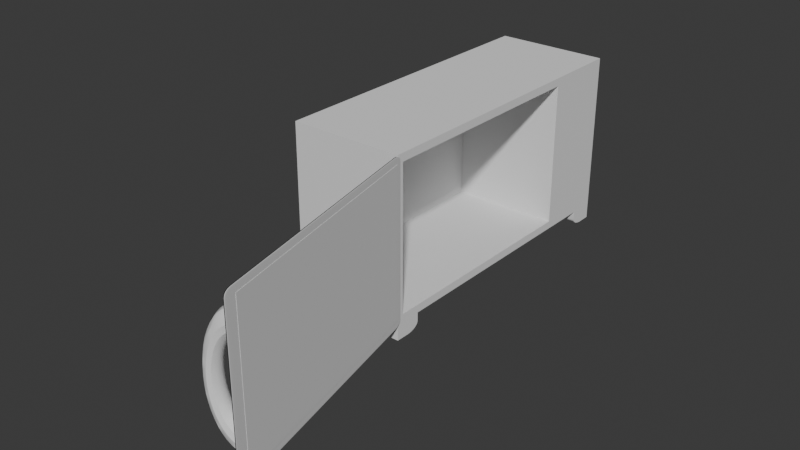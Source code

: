 # Source: MacroWave.blend  (saved by Blender 4.3.32; exported with 4.5.12 LTS)
import bpy
from mathutils import Matrix  # noqa: F401  (used for matrix-valued properties, if any)

bpy.ops.wm.read_factory_settings(use_empty=True)
scene = bpy.context.scene
scene.name = 'Scene'

# ---- collections
col_collection = bpy.data.collections.new('Collection'); scene.collection.children.link(col_collection)

# ---- node groups
ng_smooth_by_angle = bpy.data.node_groups.new('Smooth by Angle', 'GeometryNodeTree')
_s = ng_smooth_by_angle.interface.new_socket(name='Mesh', in_out='OUTPUT', socket_type='NodeSocketGeometry')
_s = ng_smooth_by_angle.interface.new_socket(name='Mesh', in_out='INPUT', socket_type='NodeSocketGeometry')
_s = ng_smooth_by_angle.interface.new_socket(name='Angle', in_out='INPUT', socket_type='NodeSocketFloat')
_s.subtype = 'ANGLE'
_s.default_value = 0.5236
_s.min_value = 0.0
_s.max_value = 3.142
_s.description = 'Maximum face angle for smooth edges'
_s = ng_smooth_by_angle.interface.new_socket(name='Ignore Sharpness', in_out='INPUT', socket_type='NodeSocketBool')
_s.force_non_field = True
ng_smooth_by_angle.description = 'Set the sharpness of mesh edges based on the angle between the neighboring faces'
ng_smooth_by_angle.is_modifier = True
_N = ng_smooth_by_angle.nodes; _L = ng_smooth_by_angle.links
n0 = _N.new('GeometryNodeSetShadeSmooth'); n0.name = 'Set Shade Smooth'; n0.location = (120, -80)
n0.domain = 'EDGE'
n1 = _N.new('GeometryNodeSetShadeSmooth'); n1.name = 'Set Shade Smooth.001'; n1.location = (300, -80)
n2 = _N.new('NodeGroupOutput'); n2.name = 'Group Output'; n2.location = (480, -80)
n3 = _N.new('GeometryNodeInputMeshEdgeAngle'); n3.name = 'Edge Angle'; n3.location = (-440, -240)
n4 = _N.new('NodeGroupInput'); n4.name = 'Group Input'; n4.location = (-80, -80)
n5 = _N.new('GeometryNodeInputEdgeSmooth'); n5.name = 'Is Edge Smooth'; n5.location = (-260, -120)
n6 = _N.new('GeometryNodeInputShadeSmooth'); n6.name = 'Is Shade Smooth'; n6.location = (-440, -397)
n7 = _N.new('FunctionNodeCompare'); n7.name = 'Compare'; n7.location = (-260, -260)
n7.operation = 'LESS_EQUAL'
n7.inputs[6].default_value = (0.0, 0.0, 0.0, 0.0)
n7.inputs[7].default_value = (0.0, 0.0, 0.0, 0.0)
n8 = _N.new('FunctionNodeBooleanMath'); n8.name = 'Boolean Math.001'; n8.location = (-80, -260)
n9 = _N.new('NodeGroupInput'); n9.name = 'Group Input.001'; n9.location = (-440, -329)
n10 = _N.new('NodeGroupInput'); n10.name = 'Group Input.002'; n10.location = (-259, -189)
n11 = _N.new('FunctionNodeBooleanMath'); n11.name = 'Boolean Math'; n11.location = (-80, -149)
n11.operation = 'OR'
n12 = _N.new('FunctionNodeBooleanMath'); n12.name = 'Boolean Math.002'; n12.location = (-260, -380)
n12.operation = 'OR'
n13 = _N.new('NodeGroupInput'); n13.name = 'Group Input.003'; n13.location = (-440, -460)
_L.new(n3.outputs[0], n7.inputs[0])
_L.new(n1.outputs[0], n2.inputs[0])
_L.new(n9.outputs[1], n7.inputs[1])
_L.new(n7.outputs[0], n8.inputs[0])
_L.new(n4.outputs[0], n0.inputs[0])
_L.new(n0.outputs[0], n1.inputs[0])
_L.new(n8.outputs[0], n0.inputs[2])
_L.new(n10.outputs[2], n11.inputs[1])
_L.new(n5.outputs[0], n11.inputs[0])
_L.new(n11.outputs[0], n0.inputs[1])
_L.new(n13.outputs[2], n12.inputs[1])
_L.new(n6.outputs[0], n12.inputs[0])
_L.new(n12.outputs[0], n8.inputs[1])
n2.is_active_output = True

# ---- world
world_world = bpy.data.worlds.new('World'); scene.world = world_world
world_world.use_nodes = True; world_world.node_tree.nodes.clear()
_N = world_world.node_tree.nodes; _L = world_world.node_tree.links
n0 = _N.new('ShaderNodeOutputWorld'); n0.name = 'World Output'; n0.location = (300, 300)
n1 = _N.new('ShaderNodeBackground'); n1.name = 'Background'; n1.location = (10, 300)
n1.inputs[0].default_value = (0.05088, 0.05088, 0.05088, 1.0)
_L.new(n1.outputs[0], n0.inputs[0])
n0.is_active_output = True
world_world.color = (0.05088, 0.05088, 0.05088)
world_world.sun_shadow_jitter_overblur = 0.0

# ---- meshes
me_cube_001 = bpy.data.meshes.new('Cube.001')
me_cube_001.from_pydata([(-1.0, -1.0, -1.0), (-0.9237, -0.9577, -0.8998), (-1.0, -1.0, 1.0), (-0.9237, -0.9577, 0.8998), (-1.0, 1.0, -1.0), (-0.9237, 0.5176, -0.8998), (-1.0, 1.0, 1.0), (-0.9237, 0.5176, 0.8998), (1.0, -1.0, -1.0), (1.0, -1.0, 1.0), (1.0, 1.0, -1.0), (1.0, 1.0, 1.0), (-0.3333, 0.8276, -1.0), (1.0, -0.8262, -1.0), (-1.0, -0.8262, -1.0), (-1.0, 0.8276, -1.0), (1.0, 0.8276, -1.0), (0.3333, 0.8276, -1.0), (-0.3333, 1.0, -1.0), (0.3333, 1.0, -1.0), (0.3333, -0.8262, -1.0), (-0.3333, -0.8262, -1.0), (-0.3333, -1.0, -1.0), (0.3333, -1.0, -1.0), (1.0, -1.0, -1.199), (1.0, 1.0, -1.199), (0.3333, 1.0, -1.199), (-1.0, -1.0, -1.199), (0.3333, -1.0, -1.199), (-0.3333, -1.0, -1.199), (-0.3333, 1.0, -1.199), (-1.0, 1.0, -1.199), (1.0, 0.8276, -1.108), (1.0, 0.9052, -1.2), (1.0, 0.8303, -1.129), (1.0, 0.838, -1.149), (1.0, 0.8503, -1.168), (1.0, 0.8664, -1.183), (1.0, 0.8851, -1.194), (0.3333, 0.9052, -1.2), (0.3333, 0.8276, -1.108), (0.3333, 0.8851, -1.194), (0.3333, 0.8664, -1.183), (0.3333, 0.8503, -1.168), (0.3333, 0.838, -1.149), (0.3333, 0.8303, -1.129), (-0.3333, -0.9038, -1.2), (-0.3333, -0.8262, -1.108), (-0.3333, -0.8837, -1.194), (-0.3333, -0.865, -1.183), (-0.3333, -0.8489, -1.168), (-0.3333, -0.8366, -1.149), (-0.3333, -0.8288, -1.129), (-1.0, -0.8262, -1.108), (-1.0, -0.9038, -1.2), (-1.0, -0.8288, -1.129), (-1.0, -0.8366, -1.149), (-1.0, -0.8489, -1.168), (-1.0, -0.865, -1.183), (-1.0, -0.8837, -1.194), (1.0, -0.9038, -1.2), (1.0, -0.8262, -1.108), (1.0, -0.8837, -1.194), (1.0, -0.865, -1.183), (1.0, -0.8489, -1.168), (1.0, -0.8366, -1.149), (1.0, -0.8288, -1.129), (0.3333, -0.8262, -1.108), (0.3333, -0.9038, -1.2), (0.3333, -0.8288, -1.129), (0.3333, -0.8366, -1.149), (0.3333, -0.8489, -1.168), (0.3333, -0.865, -1.183), (0.3333, -0.8837, -1.194), (-1.0, 0.9052, -1.2), (-1.0, 0.8276, -1.108), (-1.0, 0.8851, -1.194), (-1.0, 0.8664, -1.183), (-1.0, 0.8503, -1.168), (-1.0, 0.838, -1.149), (-1.0, 0.8303, -1.129), (-0.3333, 0.8276, -1.108), (-0.3333, 0.9052, -1.2), (-0.3333, 0.8303, -1.129), (-0.3333, 0.838, -1.149), (-0.3333, 0.8503, -1.168), (-0.3333, 0.8664, -1.183), (-0.3333, 0.8851, -1.194), (1.0, 0.5176, 0.8998), (1.0, -0.9577, -0.8998), (1.0, -0.9577, 0.8998), (1.0, 0.5176, -0.8998)], [], [(0, 2, 6, 4), (4, 6, 11, 10), (89, 8, 10, 11, 9, 90, 88, 91), (90, 9, 8, 89), (8, 9, 2, 0), (11, 6, 2, 9), (15, 16, 13, 14), (73, 68, 28, 23, 20, 67, 69, 70, 71, 72), (22, 0, 27, 29), (21, 20, 23, 22), (87, 82, 30, 18, 12, 81, 83, 84, 85, 86), (18, 19, 17, 12), (12, 15, 75, 81), (20, 13, 61, 67), (51, 52, 47, 21, 22, 29, 46, 48, 49, 50), (38, 33, 25, 10, 16, 32, 34, 35, 36, 37), (26, 25, 33, 39), (14, 21, 47, 53), (54, 46, 29, 27), (59, 54, 27, 0, 14, 53, 55, 56, 57, 58), (19, 10, 25, 26), (79, 80, 75, 15, 4, 31, 74, 76, 77, 78), (68, 60, 24, 28), (44, 45, 40, 17, 19, 26, 39, 41, 42, 43), (8, 23, 28, 24), (4, 18, 30, 31), (65, 66, 61, 13, 8, 24, 60, 62, 63, 64), (31, 30, 82, 74), (32, 40, 45, 34), (34, 45, 44, 35), (35, 44, 43, 36), (36, 43, 42, 37), (37, 42, 41, 38), (38, 41, 39, 33), (46, 54, 59, 48), (48, 59, 58, 49), (49, 58, 57, 50), (50, 57, 56, 51), (51, 56, 55, 52), (52, 55, 53, 47), (60, 68, 73, 62), (62, 73, 72, 63), (63, 72, 71, 64), (64, 71, 70, 65), (65, 70, 69, 66), (66, 69, 67, 61), (81, 75, 80, 83), (83, 80, 79, 84), (84, 79, 78, 85), (85, 78, 77, 86), (86, 77, 76, 87), (87, 76, 74, 82), (16, 17, 40, 32), (1, 5, 7, 3), (88, 7, 5, 91), (89, 1, 3, 90), (5, 1, 89, 91), (3, 7, 88, 90)])
me_cube_001.polygons.foreach_set('use_smooth', [True] * 58)
_uv = me_cube_001.uv_layers.new(name='UVMap')
_uv.uv.foreach_set('vector', [0.2709, 0.2709, 0.003576, 0.2709, 0.003576, 0.003576, 0.2709, 0.003576, 0.8174, 0.5455, 0.5513, 0.5455, 0.5513, 0.2781, 0.8174, 0.2781, 0.2575, 0.2837, 0.2709, 0.2781, 0.2709, 0.5455, 0.003576, 0.5455, 0.003576, 0.2781, 0.01697, 0.2837, 0.01697, 0.481, 0.2575, 0.481, 0.01697, 0.2837, 0.003576, 0.2781, 0.2709, 0.2781, 0.2575, 0.2837, 0.5442, 0.5455, 0.2781, 0.5455, 0.2781, 0.2781, 0.5442, 0.2781, 0.5455, 0.003576, 0.5455, 0.2709, 0.2781, 0.2709, 0.2781, 0.003576, 0.4712, 0.5526, 0.4712, 0.82, 0.2502, 0.82, 0.2502, 0.5526, 0.2327, 0.8429, 0.23, 0.8437, 0.2172, 0.8435, 0.2172, 0.8169, 0.2404, 0.8169, 0.2404, 0.8314, 0.24, 0.8341, 0.239, 0.8369, 0.2374, 0.8393, 0.2352, 0.8414, 0.8246, 0.3672, 0.8246, 0.2781, 0.8511, 0.2781, 0.8511, 0.3672, 0.1548, 0.8169, 0.1548, 0.906, 0.1316, 0.906, 0.1316, 0.8169, 0.5849, 0.8429, 0.5822, 0.8437, 0.5696, 0.8435, 0.5696, 0.8169, 0.5926, 0.8169, 0.5926, 0.8314, 0.5923, 0.8341, 0.5912, 0.8369, 0.5896, 0.8393, 0.5874, 0.8414, 0.185, 0.8169, 0.185, 0.906, 0.1619, 0.906, 0.1619, 0.8169, 0.003576, 0.906, 0.003576, 0.8169, 0.01795, 0.8169, 0.01795, 0.906, 0.06757, 0.906, 0.06757, 0.8169, 0.08195, 0.8169, 0.08195, 0.906, 0.4798, 0.8369, 0.4787, 0.8341, 0.4784, 0.8314, 0.4784, 0.8169, 0.5016, 0.8169, 0.5016, 0.8435, 0.4888, 0.8437, 0.4861, 0.8429, 0.4836, 0.8414, 0.4814, 0.8393, 0.6151, 0.8429, 0.6124, 0.8437, 0.5998, 0.8435, 0.5998, 0.8169, 0.6228, 0.8169, 0.6228, 0.8314, 0.6224, 0.8341, 0.6214, 0.8369, 0.6198, 0.8393, 0.6176, 0.8414, 0.21, 0.8169, 0.21, 0.906, 0.1973, 0.906, 0.1973, 0.8169, 0.09957, 0.906, 0.09957, 0.8169, 0.1139, 0.8169, 0.1139, 0.906, 0.9, 0.6489, 0.9, 0.738, 0.8872, 0.738, 0.8872, 0.6489, 0.5243, 0.8429, 0.5216, 0.8437, 0.5088, 0.8435, 0.5088, 0.8169, 0.532, 0.8169, 0.532, 0.8314, 0.5317, 0.8341, 0.5306, 0.8369, 0.529, 0.8393, 0.5268, 0.8414, 0.8582, 0.3672, 0.8582, 0.2781, 0.8847, 0.2781, 0.8847, 0.3672, 0.6313, 0.8369, 0.6303, 0.8341, 0.63, 0.8314, 0.63, 0.8169, 0.653, 0.8169, 0.653, 0.8435, 0.6403, 0.8437, 0.6376, 0.8429, 0.6351, 0.8414, 0.633, 0.8393, 0.9, 0.5526, 0.9, 0.6417, 0.8872, 0.6417, 0.8872, 0.5526, 0.6615, 0.8369, 0.6605, 0.8341, 0.6601, 0.8314, 0.6601, 0.8169, 0.6832, 0.8169, 0.6832, 0.8435, 0.6705, 0.8437, 0.6678, 0.8429, 0.6653, 0.8414, 0.6632, 0.8393, 0.8246, 0.4635, 0.8246, 0.3744, 0.8511, 0.3744, 0.8511, 0.4635, 0.8582, 0.4635, 0.8582, 0.3744, 0.8847, 0.3744, 0.8847, 0.4635, 0.5406, 0.8369, 0.5395, 0.8341, 0.5392, 0.8314, 0.5392, 0.8169, 0.5624, 0.8169, 0.5624, 0.8435, 0.5495, 0.8437, 0.5469, 0.8429, 0.5444, 0.8414, 0.5422, 0.8393, 0.905, 0.7452, 0.905, 0.8343, 0.8923, 0.8343, 0.8923, 0.7452, 0.04995, 0.906, 0.04995, 0.8169, 0.05275, 0.8169, 0.05275, 0.906, 0.05275, 0.906, 0.05275, 0.8169, 0.05556, 0.8169, 0.05556, 0.906, 0.05556, 0.906, 0.05556, 0.8169, 0.05818, 0.8169, 0.05818, 0.906, 0.05818, 0.906, 0.05818, 0.8169, 0.06042, 0.8169, 0.06042, 0.906, 0.1921, 0.906, 0.1921, 0.8169, 0.1946, 0.8169, 0.1946, 0.906, 0.1946, 0.906, 0.1946, 0.8169, 0.1973, 0.8169, 0.1973, 0.906, 0.9, 0.738, 0.9, 0.6489, 0.9027, 0.6489, 0.9027, 0.738, 0.9027, 0.738, 0.9027, 0.6489, 0.9052, 0.6489, 0.9052, 0.738, 0.1244, 0.8169, 0.1244, 0.906, 0.1222, 0.906, 0.1222, 0.8169, 0.1222, 0.8169, 0.1222, 0.906, 0.1196, 0.906, 0.1196, 0.8169, 0.1196, 0.8169, 0.1196, 0.906, 0.1167, 0.906, 0.1167, 0.8169, 0.1167, 0.8169, 0.1167, 0.906, 0.1139, 0.906, 0.1139, 0.8169, 0.9, 0.6417, 0.9, 0.5526, 0.9027, 0.5526, 0.9027, 0.6417, 0.9027, 0.6417, 0.9027, 0.5526, 0.9052, 0.5526, 0.9052, 0.6417, 0.09242, 0.8169, 0.09242, 0.906, 0.09017, 0.906, 0.09017, 0.8169, 0.09017, 0.8169, 0.09017, 0.906, 0.08756, 0.906, 0.08756, 0.8169, 0.08756, 0.8169, 0.08756, 0.906, 0.08475, 0.906, 0.08475, 0.8169, 0.08475, 0.8169, 0.08475, 0.906, 0.08195, 0.906, 0.08195, 0.8169, 0.01795, 0.906, 0.01795, 0.8169, 0.02075, 0.8169, 0.02075, 0.906, 0.02075, 0.906, 0.02075, 0.8169, 0.02356, 0.8169, 0.02356, 0.906, 0.02356, 0.906, 0.02356, 0.8169, 0.02618, 0.8169, 0.02618, 0.906, 0.02618, 0.906, 0.02618, 0.8169, 0.02842, 0.8169, 0.02842, 0.906, 0.8872, 0.8343, 0.8872, 0.7452, 0.8897, 0.7452, 0.8897, 0.8343, 0.8897, 0.8343, 0.8897, 0.7452, 0.8923, 0.7452, 0.8923, 0.8343, 0.03557, 0.906, 0.03557, 0.8169, 0.04995, 0.8169, 0.04995, 0.906, 0.9964, 0.2442, 0.7992, 0.2442, 0.7992, 0.003576, 0.9964, 0.003576, 0.5526, 0.2607, 0.5526, 0.003576, 0.792, 0.003576, 0.792, 0.2607, 0.243, 0.5526, 0.243, 0.8098, 0.003576, 0.8098, 0.003576, 0.5526, 0.6756, 0.8098, 0.4784, 0.8098, 0.4784, 0.5526, 0.6756, 0.5526, 0.6828, 0.5526, 0.88, 0.5526, 0.88, 0.8098, 0.6828, 0.8098])
me_cube_001.update()
me_cube_003 = bpy.data.meshes.new('Cube.003')
me_cube_003.from_pydata([(3.636e-06, 0.06306, -1.0), (3.636e-06, 0.0, -0.9369), (-0.06306, 0.06306, -0.9369), (3.576e-06, 0.03893, -0.9952), (3.576e-06, 0.01847, -0.9815), (-0.02413, 0.06306, -0.9952), (-0.02473, 0.03832, -0.9894), (-0.02348, 0.02168, -0.9783), (-0.0364, 0.02665, -0.9733), (-0.02413, 0.0048, -0.9369), (-0.04459, 0.01847, -0.9369), (3.576e-06, 0.0048, -0.9611), (-0.02473, 0.01059, -0.9617), (-0.04138, 0.02168, -0.9604), (-0.05826, 0.06306, -0.9611), (-0.04459, 0.06306, -0.9815), (-0.05826, 0.03893, -0.9369), (-0.05246, 0.03832, -0.9617), (-0.04138, 0.03958, -0.9783), (3.636e-06, 0.0, 0.9369), (3.636e-06, 0.06306, 1.0), (-0.06306, 0.06306, 0.9369), (3.576e-06, 0.0048, 0.9611), (3.576e-06, 0.01847, 0.9815), (-0.02413, 0.0048, 0.9369), (-0.02473, 0.01059, 0.9617), (-0.02348, 0.02168, 0.9783), (-0.0364, 0.02665, 0.9733), (-0.02413, 0.06306, 0.9952), (-0.04459, 0.06306, 0.9815), (3.576e-06, 0.03893, 0.9952), (-0.02473, 0.03832, 0.9894), (-0.04138, 0.03958, 0.9783), (-0.05826, 0.03893, 0.9369), (-0.04459, 0.01847, 0.9369), (-0.05826, 0.06306, 0.9611), (-0.05246, 0.03832, 0.9617), (-0.04138, 0.02168, 0.9604), (3.636e-06, 1.937, -1.0), (-0.06306, 1.937, -0.9369), (3.636e-06, 2.0, -0.9369), (-0.02413, 1.937, -0.9952), (-0.04459, 1.937, -0.9815), (3.576e-06, 1.961, -0.9952), (-0.02473, 1.962, -0.9894), (-0.04138, 1.96, -0.9783), (-0.0364, 1.973, -0.9733), (-0.05826, 1.961, -0.9369), (-0.04459, 1.982, -0.9369), (-0.05826, 1.937, -0.9611), (-0.05246, 1.962, -0.9617), (-0.04138, 1.978, -0.9604), (3.576e-06, 1.995, -0.9611), (3.576e-06, 1.982, -0.9815), (-0.02413, 1.995, -0.9369), (-0.02473, 1.989, -0.9617), (-0.02348, 1.978, -0.9783), (3.636e-06, 1.937, 1.0), (3.636e-06, 2.0, 0.9369), (-0.06306, 1.937, 0.9369), (3.576e-06, 1.961, 0.9952), (3.576e-06, 1.982, 0.9815), (-0.02413, 1.937, 0.9952), (-0.02473, 1.962, 0.9894), (-0.02348, 1.978, 0.9783), (-0.0364, 1.973, 0.9733), (-0.02413, 1.995, 0.9369), (-0.04459, 1.982, 0.9369), (3.576e-06, 1.995, 0.9611), (-0.02473, 1.989, 0.9617), (-0.04138, 1.978, 0.9604), (-0.05826, 1.937, 0.9611), (-0.04459, 1.937, 0.9815), (-0.05826, 1.961, 0.9369), (-0.05246, 1.962, 0.9617), (-0.04138, 1.96, 0.9783), (1.874, 0.06306, -1.0), (1.937, 0.06306, -0.9369), (1.874, 0.0, -0.9369), (1.898, 0.06306, -0.9952), (1.918, 0.06306, -0.9815), (1.874, 0.03893, -0.9952), (1.899, 0.03832, -0.9894), (1.915, 0.03958, -0.9783), (1.91, 0.02665, -0.9733), (1.932, 0.03893, -0.9369), (1.918, 0.01847, -0.9369), (1.932, 0.06306, -0.9611), (1.926, 0.03832, -0.9617), (1.915, 0.02168, -0.9604), (1.874, 0.0048, -0.9611), (1.874, 0.01847, -0.9815), (1.898, 0.0048, -0.9369), (1.899, 0.01059, -0.9617), (1.897, 0.02168, -0.9783), (1.874, 0.06306, 1.0), (1.874, 0.0, 0.9369), (1.937, 0.06306, 0.9369), (1.874, 0.03893, 0.9952), (1.874, 0.01847, 0.9815), (1.898, 0.06306, 0.9952), (1.899, 0.03832, 0.9894), (1.897, 0.02168, 0.9783), (1.91, 0.02665, 0.9733), (1.898, 0.0048, 0.9369), (1.918, 0.01847, 0.9369), (1.874, 0.0048, 0.9611), (1.899, 0.01059, 0.9617), (1.915, 0.02168, 0.9604), (1.932, 0.06306, 0.9611), (1.918, 0.06306, 0.9815), (1.932, 0.03893, 0.9369), (1.926, 0.03832, 0.9617), (1.915, 0.03958, 0.9783), (1.874, 1.937, -1.0), (1.874, 2.0, -0.9369), (1.937, 1.937, -0.9369), (1.874, 1.961, -0.9952), (1.874, 1.982, -0.9815), (1.898, 1.937, -0.9952), (1.899, 1.962, -0.9894), (1.897, 1.978, -0.9783), (1.91, 1.973, -0.9733), (1.898, 1.995, -0.9369), (1.918, 1.982, -0.9369), (1.874, 1.995, -0.9611), (1.899, 1.989, -0.9617), (1.915, 1.978, -0.9604), (1.932, 1.937, -0.9611), (1.918, 1.937, -0.9815), (1.932, 1.961, -0.9369), (1.926, 1.962, -0.9617), (1.915, 1.96, -0.9783), (1.874, 1.937, 1.0), (1.937, 1.937, 0.9369), (1.874, 2.0, 0.9369), (1.898, 1.937, 0.9952), (1.918, 1.937, 0.9815), (1.874, 1.961, 0.9952), (1.899, 1.962, 0.9894), (1.915, 1.96, 0.9783), (1.91, 1.973, 0.9733), (1.932, 1.961, 0.9369), (1.918, 1.982, 0.9369), (1.932, 1.937, 0.9611), (1.926, 1.962, 0.9617), (1.915, 1.978, 0.9604), (1.874, 1.995, 0.9611), (1.874, 1.982, 0.9815), (1.898, 1.995, 0.9369), (1.899, 1.989, 0.9617), (1.897, 1.978, 0.9783), (1.937, 1.712, 0.8998), (1.937, 1.712, -0.8998), (1.937, 0.06306, -0.8998), (1.937, 0.06306, 0.8998), (-0.06306, 1.712, 0.8998), (-0.06306, 0.06306, -0.8998), (-0.06306, 0.06306, 0.8998), (-0.06306, 1.712, -0.8998), (-0.06302, 0.06286, -0.8998), (-0.06302, 0.06286, 0.8998), (1.937, 0.06286, -0.8998), (1.937, 0.06286, 0.8998)], [], [(78, 96, 19, 1), (154, 77, 116, 134, 97, 155, 152, 153), (133, 57, 20, 95), (21, 59, 39, 2, 157, 159, 156, 158), (40, 58, 135, 115), (0, 3, 6, 5), (3, 4, 7, 6), (5, 6, 18, 15), (6, 7, 8, 18), (1, 9, 12, 11), (9, 10, 13, 12), (11, 12, 7, 4), (12, 13, 8, 7), (2, 14, 17, 16), (14, 15, 18, 17), (16, 17, 13, 10), (17, 18, 8, 13), (19, 22, 25, 24), (22, 23, 26, 25), (24, 25, 37, 34), (25, 26, 27, 37), (20, 28, 31, 30), (28, 29, 32, 31), (30, 31, 26, 23), (31, 32, 27, 26), (21, 33, 36, 35), (33, 34, 37, 36), (35, 36, 32, 29), (36, 37, 27, 32), (38, 41, 44, 43), (41, 42, 45, 44), (43, 44, 56, 53), (44, 45, 46, 56), (39, 47, 50, 49), (47, 48, 51, 50), (49, 50, 45, 42), (50, 51, 46, 45), (40, 52, 55, 54), (52, 53, 56, 55), (54, 55, 51, 48), (55, 56, 46, 51), (57, 60, 63, 62), (60, 61, 64, 63), (62, 63, 75, 72), (63, 64, 65, 75), (58, 66, 69, 68), (66, 67, 70, 69), (68, 69, 64, 61), (69, 70, 65, 64), (59, 71, 74, 73), (71, 72, 75, 74), (73, 74, 70, 67), (74, 75, 65, 70), (76, 79, 82, 81), (79, 80, 83, 82), (81, 82, 94, 91), (82, 83, 84, 94), (77, 85, 88, 87), (85, 86, 89, 88), (87, 88, 83, 80), (88, 89, 84, 83), (78, 90, 93, 92), (90, 91, 94, 93), (92, 93, 89, 86), (93, 94, 84, 89), (95, 98, 101, 100), (98, 99, 102, 101), (100, 101, 113, 110), (101, 102, 103, 113), (96, 104, 107, 106), (104, 105, 108, 107), (106, 107, 102, 99), (107, 108, 103, 102), (97, 109, 112, 111), (109, 110, 113, 112), (111, 112, 108, 105), (112, 113, 103, 108), (114, 117, 120, 119), (117, 118, 121, 120), (119, 120, 132, 129), (120, 121, 122, 132), (115, 123, 126, 125), (123, 124, 127, 126), (125, 126, 121, 118), (126, 127, 122, 121), (116, 128, 131, 130), (128, 129, 132, 131), (130, 131, 127, 124), (131, 132, 122, 127), (133, 136, 139, 138), (136, 137, 140, 139), (138, 139, 151, 148), (139, 140, 141, 151), (134, 142, 145, 144), (142, 143, 146, 145), (144, 145, 140, 137), (145, 146, 141, 140), (135, 147, 150, 149), (147, 148, 151, 150), (149, 150, 146, 143), (150, 151, 141, 146), (38, 0, 5, 41), (41, 5, 15, 42), (42, 15, 14, 49), (49, 14, 2, 39), (1, 19, 24, 9), (9, 24, 34, 10), (10, 34, 33, 16), (2, 16, 33, 21, 158, 161, 160, 157), (20, 57, 62, 28), (28, 62, 72, 29), (29, 72, 71, 35), (35, 71, 59, 21), (58, 40, 54, 66), (66, 54, 48, 67), (67, 48, 47, 73), (73, 47, 39, 59), (114, 38, 43, 117), (117, 43, 53, 118), (118, 53, 52, 125), (125, 52, 40, 115), (57, 133, 138, 60), (60, 138, 148, 61), (61, 148, 147, 68), (68, 147, 135, 58), (134, 116, 130, 142), (142, 130, 124, 143), (143, 124, 123, 149), (149, 123, 115, 135), (76, 114, 119, 79), (79, 119, 129, 80), (80, 129, 128, 87), (87, 128, 116, 77), (133, 95, 100, 136), (136, 100, 110, 137), (137, 110, 109, 144), (144, 109, 97, 134), (96, 78, 92, 104), (104, 92, 86, 105), (105, 86, 85, 111), (155, 97, 111, 85, 77, 154, 162, 163), (0, 76, 81, 3), (3, 81, 91, 4), (4, 91, 90, 11), (11, 90, 78, 1), (95, 20, 30, 98), (98, 30, 23, 99), (99, 23, 22, 106), (106, 22, 19, 96), (38, 114, 76, 0), (159, 153, 152, 156), (162, 160, 161, 163), (154, 153, 159, 157, 160, 162), (156, 152, 155, 163, 161, 158)])
me_cube_003.polygons.foreach_set('use_smooth', [True] * 154)
_uv = me_cube_003.uv_layers.new(name='UVMap')
_uv.uv.foreach_set('vector', [0.3829, 0.7579, 0.6171, 0.7579, 0.6171, 0.9921, 0.3829, 0.9921, 0.3875, 0.7421, 0.3829, 0.7421, 0.3829, 0.5079, 0.6171, 0.5079, 0.6171, 0.7421, 0.6125, 0.7421, 0.6125, 0.536, 0.3875, 0.536, 0.6329, 0.5079, 0.8671, 0.5079, 0.8671, 0.7421, 0.6329, 0.7421, 0.6171, 0.007883, 0.6171, 0.2421, 0.3829, 0.2421, 0.3829, 0.007883, 0.3875, 0.007883, 0.3875, 0.214, 0.6125, 0.214, 0.6125, 0.007883, 0.3829, 0.2579, 0.6171, 0.2579, 0.6171, 0.4921, 0.3829, 0.4921, 0.1329, 0.7421, 0.1329, 0.7451, 0.1298, 0.7452, 0.1299, 0.7421, 0.1329, 0.7451, 0.1329, 0.75, 0.1299, 0.75, 0.1298, 0.7452, 0.1299, 0.7421, 0.1298, 0.7452, 0.125, 0.7451, 0.125, 0.7421, 0.1298, 0.7452, 0.1299, 0.75, 0.1283, 0.75, 0.125, 0.7451, 0.3829, 0.9921, 0.3829, 0.9951, 0.3798, 0.9952, 0.3799, 0.9921, 0.3829, 0.9951, 0.3829, 1.0, 0.3799, 1.0, 0.3798, 0.9952, 0.3799, 0.9921, 0.3798, 0.9952, 0.375, 0.9951, 0.375, 0.9921, 0.3798, 0.9952, 0.3799, 1.0, 0.3783, 1.0, 0.375, 0.9951, 0.3829, 0.007883, 0.3799, 0.007883, 0.3798, 0.00479, 0.3829, 0.004866, 0.3799, 0.007883, 0.375, 0.007883, 0.375, 0.004947, 0.3798, 0.00479, 0.3829, 0.004866, 0.3798, 0.00479, 0.3799, 0.0, 0.3829, 0.0, 0.3798, 0.00479, 0.375, 0.004947, 0.375, 0.003332, 0.3799, 0.0, 0.6171, 0.9921, 0.6201, 0.9921, 0.6202, 0.9952, 0.6171, 0.9951, 0.6201, 0.9921, 0.625, 0.9921, 0.625, 0.9951, 0.6202, 0.9952, 0.6171, 0.9951, 0.6202, 0.9952, 0.6201, 1.0, 0.6171, 1.0, 0.6202, 0.9952, 0.625, 0.9951, 0.625, 0.9967, 0.6201, 1.0, 0.8671, 0.7421, 0.8701, 0.7421, 0.8702, 0.7452, 0.8671, 0.7451, 0.8701, 0.7421, 0.875, 0.7421, 0.875, 0.7451, 0.8702, 0.7452, 0.8671, 0.7451, 0.8702, 0.7452, 0.8701, 0.75, 0.8671, 0.75, 0.8702, 0.7452, 0.875, 0.7451, 0.875, 0.7467, 0.8701, 0.75, 0.6171, 0.007883, 0.6171, 0.004866, 0.6202, 0.00479, 0.6201, 0.007883, 0.6171, 0.004866, 0.6171, 0.0, 0.6201, 0.0, 0.6202, 0.00479, 0.6201, 0.007883, 0.6202, 0.00479, 0.625, 0.004947, 0.625, 0.007883, 0.6202, 0.00479, 0.6201, 0.0, 0.6217, 0.0, 0.625, 0.004947, 0.1329, 0.5079, 0.1299, 0.5079, 0.1298, 0.5048, 0.1329, 0.5049, 0.1299, 0.5079, 0.125, 0.5079, 0.125, 0.5049, 0.1298, 0.5048, 0.1329, 0.5049, 0.1298, 0.5048, 0.1299, 0.5, 0.1329, 0.5, 0.1298, 0.5048, 0.125, 0.5049, 0.125, 0.5033, 0.1299, 0.5, 0.3829, 0.2421, 0.3829, 0.2451, 0.3798, 0.2452, 0.3799, 0.2421, 0.3829, 0.2451, 0.3829, 0.25, 0.3799, 0.25, 0.3798, 0.2452, 0.3799, 0.2421, 0.3798, 0.2452, 0.375, 0.2451, 0.375, 0.2421, 0.3798, 0.2452, 0.3799, 0.25, 0.3783, 0.25, 0.375, 0.2451, 0.3829, 0.2579, 0.3799, 0.2579, 0.3798, 0.2548, 0.3829, 0.2549, 0.3799, 0.2579, 0.375, 0.2579, 0.375, 0.2549, 0.3798, 0.2548, 0.3829, 0.2549, 0.3798, 0.2548, 0.3799, 0.25, 0.3829, 0.25, 0.3798, 0.2548, 0.375, 0.2549, 0.375, 0.2533, 0.3799, 0.25, 0.8671, 0.5079, 0.8671, 0.5049, 0.8702, 0.5048, 0.8701, 0.5079, 0.8671, 0.5049, 0.8671, 0.5, 0.8701, 0.5, 0.8702, 0.5048, 0.8701, 0.5079, 0.8702, 0.5048, 0.875, 0.5049, 0.875, 0.5079, 0.8702, 0.5048, 0.8701, 0.5, 0.8717, 0.5, 0.875, 0.5049, 0.6171, 0.2579, 0.6171, 0.2549, 0.6202, 0.2548, 0.6201, 0.2579, 0.6171, 0.2549, 0.6171, 0.25, 0.6201, 0.25, 0.6202, 0.2548, 0.6201, 0.2579, 0.6202, 0.2548, 0.625, 0.2549, 0.625, 0.2579, 0.6202, 0.2548, 0.6201, 0.25, 0.6217, 0.25, 0.625, 0.2549, 0.6171, 0.2421, 0.6201, 0.2421, 0.6202, 0.2452, 0.6171, 0.2451, 0.6201, 0.2421, 0.625, 0.2421, 0.625, 0.2451, 0.6202, 0.2452, 0.6171, 0.2451, 0.6202, 0.2452, 0.6201, 0.25, 0.6171, 0.25, 0.6202, 0.2452, 0.625, 0.2451, 0.625, 0.2467, 0.6201, 0.25, 0.3671, 0.7421, 0.3701, 0.7421, 0.3702, 0.7452, 0.3671, 0.7451, 0.3701, 0.7421, 0.375, 0.7421, 0.375, 0.7451, 0.3702, 0.7452, 0.3671, 0.7451, 0.3702, 0.7452, 0.3701, 0.75, 0.3671, 0.75, 0.3702, 0.7452, 0.375, 0.7451, 0.3761, 0.75, 0.3701, 0.75, 0.3829, 0.7421, 0.3829, 0.7451, 0.3798, 0.7452, 0.3799, 0.7421, 0.3829, 0.7451, 0.3829, 0.75, 0.3799, 0.75, 0.3798, 0.7452, 0.3799, 0.7421, 0.3798, 0.7452, 0.375, 0.7451, 0.375, 0.7421, 0.3798, 0.7452, 0.3799, 0.75, 0.3761, 0.75, 0.375, 0.7451, 0.3829, 0.7579, 0.3799, 0.7579, 0.3798, 0.7548, 0.3829, 0.7549, 0.3799, 0.7579, 0.375, 0.7579, 0.375, 0.7549, 0.3798, 0.7548, 0.3829, 0.7549, 0.3798, 0.7548, 0.3799, 0.75, 0.3829, 0.75, 0.3798, 0.7548, 0.375, 0.7549, 0.3761, 0.75, 0.3799, 0.75, 0.6329, 0.7421, 0.6329, 0.7451, 0.6298, 0.7452, 0.6299, 0.7421, 0.6329, 0.7451, 0.6329, 0.75, 0.6299, 0.75, 0.6298, 0.7452, 0.6299, 0.7421, 0.6298, 0.7452, 0.625, 0.7451, 0.625, 0.7421, 0.6298, 0.7452, 0.6299, 0.75, 0.625, 0.7489, 0.625, 0.7451, 0.6171, 0.7579, 0.6171, 0.7549, 0.6202, 0.7548, 0.6201, 0.7579, 0.6171, 0.7549, 0.6171, 0.75, 0.6201, 0.75, 0.6202, 0.7548, 0.6201, 0.7579, 0.6202, 0.7548, 0.625, 0.7549, 0.625, 0.7579, 0.6202, 0.7548, 0.6201, 0.75, 0.625, 0.7489, 0.625, 0.7549, 0.6171, 0.7421, 0.6201, 0.7421, 0.6202, 0.7452, 0.6171, 0.7451, 0.6201, 0.7421, 0.625, 0.7421, 0.625, 0.7451, 0.6202, 0.7452, 0.6171, 0.7451, 0.6202, 0.7452, 0.6201, 0.75, 0.6171, 0.75, 0.6202, 0.7452, 0.625, 0.7451, 0.625, 0.7489, 0.6201, 0.75, 0.3671, 0.5079, 0.3671, 0.5049, 0.3702, 0.5048, 0.3701, 0.5079, 0.3671, 0.5049, 0.3671, 0.5, 0.3701, 0.5, 0.3702, 0.5048, 0.3701, 0.5079, 0.3702, 0.5048, 0.375, 0.5049, 0.375, 0.5079, 0.3702, 0.5048, 0.3701, 0.5, 0.375, 0.5011, 0.375, 0.5049, 0.3829, 0.4921, 0.3829, 0.4951, 0.3798, 0.4952, 0.3799, 0.4921, 0.3829, 0.4951, 0.3829, 0.5, 0.3799, 0.5, 0.3798, 0.4952, 0.3799, 0.4921, 0.3798, 0.4952, 0.375, 0.4951, 0.375, 0.4921, 0.3798, 0.4952, 0.3799, 0.5, 0.375, 0.5011, 0.375, 0.4951, 0.3829, 0.5079, 0.3799, 0.5079, 0.3798, 0.5048, 0.3829, 0.5049, 0.3799, 0.5079, 0.375, 0.5079, 0.375, 0.5049, 0.3798, 0.5048, 0.3829, 0.5049, 0.3798, 0.5048, 0.3799, 0.5, 0.3829, 0.5, 0.3798, 0.5048, 0.375, 0.5049, 0.375, 0.5011, 0.3799, 0.5, 0.6329, 0.5079, 0.6299, 0.5079, 0.6298, 0.5048, 0.6329, 0.5049, 0.6299, 0.5079, 0.625, 0.5079, 0.625, 0.5049, 0.6298, 0.5048, 0.6329, 0.5049, 0.6298, 0.5048, 0.6299, 0.5, 0.6329, 0.5, 0.6298, 0.5048, 0.625, 0.5049, 0.6239, 0.5, 0.6299, 0.5, 0.6171, 0.5079, 0.6171, 0.5049, 0.6202, 0.5048, 0.6201, 0.5079, 0.6171, 0.5049, 0.6171, 0.5, 0.6201, 0.5, 0.6202, 0.5048, 0.6201, 0.5079, 0.6202, 0.5048, 0.625, 0.5049, 0.625, 0.5079, 0.6202, 0.5048, 0.6201, 0.5, 0.6239, 0.5, 0.625, 0.5049, 0.6171, 0.4921, 0.6201, 0.4921, 0.6202, 0.4952, 0.6171, 0.4951, 0.6201, 0.4921, 0.625, 0.4921, 0.625, 0.4951, 0.6202, 0.4952, 0.6171, 0.4951, 0.6202, 0.4952, 0.6201, 0.5, 0.6171, 0.5, 0.6202, 0.4952, 0.625, 0.4951, 0.6239, 0.5, 0.6201, 0.5, 0.1329, 0.5079, 0.1329, 0.7421, 0.1299, 0.7421, 0.1299, 0.5079, 0.1299, 0.5079, 0.1299, 0.7421, 0.125, 0.7421, 0.125, 0.5079, 0.375, 0.2421, 0.375, 0.007883, 0.3799, 0.007883, 0.3799, 0.2421, 0.3799, 0.2421, 0.3799, 0.007883, 0.3829, 0.007883, 0.3829, 0.2421, 0.3829, 0.9921, 0.6171, 0.9921, 0.6171, 0.9951, 0.3829, 0.9951, 0.3829, 0.9951, 0.6171, 0.9951, 0.6171, 1.0, 0.3829, 1.0, 0.3829, 0.0, 0.6171, 0.0, 0.6171, 0.004866, 0.3829, 0.004866, 0.3829, 0.007883, 0.3829, 0.004866, 0.6171, 0.004866, 0.6171, 0.007883, 0.6125, 0.007883, 0.6125, 0.007858, 0.3875, 0.007858, 0.3875, 0.007883, 0.8671, 0.7421, 0.8671, 0.5079, 0.8701, 0.5079, 0.8701, 0.7421, 0.8701, 0.7421, 0.8701, 0.5079, 0.875, 0.5079, 0.875, 0.7421, 0.625, 0.007883, 0.625, 0.2421, 0.6201, 0.2421, 0.6201, 0.007883, 0.6201, 0.007883, 0.6201, 0.2421, 0.6171, 0.2421, 0.6171, 0.007883, 0.6171, 0.2579, 0.3829, 0.2579, 0.3829, 0.2549, 0.6171, 0.2549, 0.6171, 0.2549, 0.3829, 0.2549, 0.3829, 0.25, 0.6171, 0.25, 0.6171, 0.25, 0.3829, 0.25, 0.3829, 0.2451, 0.6171, 0.2451, 0.6171, 0.2451, 0.3829, 0.2451, 0.3829, 0.2421, 0.6171, 0.2421, 0.3671, 0.5079, 0.1329, 0.5079, 0.1329, 0.5049, 0.3671, 0.5049, 0.3671, 0.5049, 0.1329, 0.5049, 0.1329, 0.5, 0.3671, 0.5, 0.375, 0.4921, 0.375, 0.2579, 0.3799, 0.2579, 0.3799, 0.4921, 0.3799, 0.4921, 0.3799, 0.2579, 0.3829, 0.2579, 0.3829, 0.4921, 0.8671, 0.5079, 0.6329, 0.5079, 0.6329, 0.5049, 0.8671, 0.5049, 0.8671, 0.5049, 0.6329, 0.5049, 0.6329, 0.5, 0.8671, 0.5, 0.625, 0.2579, 0.625, 0.4921, 0.6201, 0.4921, 0.6201, 0.2579, 0.6201, 0.2579, 0.6201, 0.4921, 0.6171, 0.4921, 0.6171, 0.2579, 0.6171, 0.5079, 0.3829, 0.5079, 0.3829, 0.5049, 0.6171, 0.5049, 0.6171, 0.5049, 0.3829, 0.5049, 0.3829, 0.5, 0.6171, 0.5, 0.6171, 0.5, 0.3829, 0.5, 0.3829, 0.4951, 0.6171, 0.4951, 0.6171, 0.4951, 0.3829, 0.4951, 0.3829, 0.4921, 0.6171, 0.4921, 0.3671, 0.7421, 0.3671, 0.5079, 0.3701, 0.5079, 0.3701, 0.7421, 0.3701, 0.7421, 0.3701, 0.5079, 0.375, 0.5079, 0.375, 0.7421, 0.375, 0.7421, 0.375, 0.5079, 0.3799, 0.5079, 0.3799, 0.7421, 0.3799, 0.7421, 0.3799, 0.5079, 0.3829, 0.5079, 0.3829, 0.7421, 0.6329, 0.5079, 0.6329, 0.7421, 0.6299, 0.7421, 0.6299, 0.5079, 0.6299, 0.5079, 0.6299, 0.7421, 0.625, 0.7421, 0.625, 0.5079, 0.625, 0.5079, 0.625, 0.7421, 0.6201, 0.7421, 0.6201, 0.5079, 0.6201, 0.5079, 0.6201, 0.7421, 0.6171, 0.7421, 0.6171, 0.5079, 0.6171, 0.7579, 0.3829, 0.7579, 0.3829, 0.7549, 0.6171, 0.7549, 0.6171, 0.7549, 0.3829, 0.7549, 0.3829, 0.75, 0.6171, 0.75, 0.6171, 0.75, 0.3829, 0.75, 0.3829, 0.7451, 0.6171, 0.7451, 0.6125, 0.7421, 0.6171, 0.7421, 0.6171, 0.7451, 0.3829, 0.7451, 0.3829, 0.7421, 0.3875, 0.7421, 0.3875, 0.7421, 0.6125, 0.7421, 0.1329, 0.7421, 0.3671, 0.7421, 0.3671, 0.7451, 0.1329, 0.7451, 0.1329, 0.7451, 0.3671, 0.7451, 0.3671, 0.75, 0.1329, 0.75, 0.375, 0.9921, 0.375, 0.7579, 0.3799, 0.7579, 0.3799, 0.9921, 0.3799, 0.9921, 0.3799, 0.7579, 0.3829, 0.7579, 0.3829, 0.9921, 0.6329, 0.7421, 0.8671, 0.7421, 0.8671, 0.7451, 0.6329, 0.7451, 0.6329, 0.7451, 0.8671, 0.7451, 0.8671, 0.75, 0.6329, 0.75, 0.625, 0.7579, 0.625, 0.9921, 0.6201, 0.9921, 0.6201, 0.7579, 0.6201, 0.7579, 0.6201, 0.9921, 0.6171, 0.9921, 0.6171, 0.7579, 0.1329, 0.5079, 0.3671, 0.5079, 0.3671, 0.7421, 0.1329, 0.7421, 0.375, 0.4623, 0.375, 0.4655, 0.625, 0.4655, 0.625, 0.4623, 0.375, 0.7845, 0.375, 0.7877, 0.625, 0.7877, 0.625, 0.7845, 0.3405, 0.75, 0.3405, 0.5, 0.3373, 0.5, 0.3373, 0.75, 0.3373, 0.75, 0.3405, 0.75, 0.6627, 0.5, 0.6595, 0.5, 0.6595, 0.75, 0.6595, 0.75, 0.6627, 0.75, 0.6627, 0.75])
me_cube_003.update()
me_torus = bpy.data.meshes.new('Torus')
me_torus.from_pydata([(9.437e-08, 1.25, 0.0), (9.184e-08, 1.217, 0.125), (8.494e-08, 1.125, 0.2165), (7.55e-08, 1.0, 0.25), (6.606e-08, 0.875, 0.2165), (5.915e-08, 0.7835, 0.125), (5.662e-08, 0.75, 3.062e-17), (5.915e-08, 0.7835, -0.125), (6.606e-08, 0.875, -0.2165), (7.55e-08, 1.0, -0.25), (8.494e-08, 1.125, -0.2165), (9.184e-08, 1.217, -0.125), (-0.1632, 1.239, 0.0), (-0.1588, 1.206, 0.125), (-0.1468, 1.115, 0.2165), (-0.1305, 0.9914, 0.25), (-0.1142, 0.8675, 0.2165), (-0.1023, 0.7768, 0.125), (-0.09789, 0.7436, 3.062e-17), (-0.1023, 0.7768, -0.125), (-0.1142, 0.8675, -0.2165), (-0.1305, 0.9914, -0.25), (-0.1468, 1.115, -0.2165), (-0.1588, 1.206, -0.125), (-0.3235, 1.207, 0.0), (-0.3149, 1.175, 0.125), (-0.2912, 1.087, 0.2165), (-0.2588, 0.9659, 0.25), (-0.2265, 0.8452, 0.2165), (-0.2028, 0.7568, 0.125), (-0.1941, 0.7244, 3.062e-17), (-0.2028, 0.7568, -0.125), (-0.2265, 0.8452, -0.2165), (-0.2588, 0.9659, -0.25), (-0.2912, 1.087, -0.2165), (-0.3149, 1.175, -0.125), (-0.4784, 1.155, 0.0), (-0.4655, 1.124, 0.125), (-0.4305, 1.039, 0.2165), (-0.3827, 0.9239, 0.25), (-0.3348, 0.8084, 0.2165), (-0.2998, 0.7239, 0.125), (-0.287, 0.6929, 3.062e-17), (-0.2998, 0.7239, -0.125), (-0.3348, 0.8084, -0.2165), (-0.3827, 0.9239, -0.25), (-0.4305, 1.039, -0.2165), (-0.4655, 1.124, -0.125), (-0.625, 1.083, 0.0), (-0.6083, 1.054, 0.125), (-0.5625, 0.9743, 0.2165), (-0.5, 0.866, 0.25), (-0.4375, 0.7578, 0.2165), (-0.3917, 0.6785, 0.125), (-0.375, 0.6495, 3.062e-17), (-0.3917, 0.6785, -0.125), (-0.4375, 0.7578, -0.2165), (-0.5, 0.866, -0.25), (-0.5625, 0.9743, -0.2165), (-0.6083, 1.054, -0.125), (-0.761, 0.9917, 0.0), (-0.7406, 0.9651, 0.125), (-0.6849, 0.8925, 0.2165), (-0.6088, 0.7934, 0.25), (-0.5327, 0.6942, 0.2165), (-0.477, 0.6216, 0.125), (-0.4566, 0.595, 3.062e-17), (-0.477, 0.6216, -0.125), (-0.5327, 0.6942, -0.2165), (-0.6088, 0.7934, -0.25), (-0.6849, 0.8925, -0.2165), (-0.7406, 0.9651, -0.125), (-0.8839, 0.8839, 0.0), (-0.8602, 0.8602, 0.125), (-0.7955, 0.7955, 0.2165), (-0.7071, 0.7071, 0.25), (-0.6187, 0.6187, 0.2165), (-0.554, 0.554, 0.125), (-0.5303, 0.5303, 3.062e-17), (-0.554, 0.554, -0.125), (-0.6187, 0.6187, -0.2165), (-0.7071, 0.7071, -0.25), (-0.7955, 0.7955, -0.2165), (-0.8602, 0.8602, -0.125), (-0.9917, 0.761, 0.0), (-0.9651, 0.7406, 0.125), (-0.8925, 0.6849, 0.2165), (-0.7934, 0.6088, 0.25), (-0.6942, 0.5327, 0.2165), (-0.6216, 0.477, 0.125), (-0.595, 0.4566, 3.062e-17), (-0.6216, 0.477, -0.125), (-0.6942, 0.5327, -0.2165), (-0.7934, 0.6088, -0.25), (-0.8925, 0.6849, -0.2165), (-0.9651, 0.7406, -0.125), (-1.083, 0.625, 0.0), (-1.054, 0.6083, 0.125), (-0.9743, 0.5625, 0.2165), (-0.866, 0.5, 0.25), (-0.7578, 0.4375, 0.2165), (-0.6785, 0.3917, 0.125), (-0.6495, 0.375, 3.062e-17), (-0.6785, 0.3917, -0.125), (-0.7578, 0.4375, -0.2165), (-0.866, 0.5, -0.25), (-0.9743, 0.5625, -0.2165), (-1.054, 0.6083, -0.125), (-1.155, 0.4784, 0.0), (-1.124, 0.4655, 0.125), (-1.039, 0.4305, 0.2165), (-0.9239, 0.3827, 0.25), (-0.8084, 0.3348, 0.2165), (-0.7239, 0.2998, 0.125), (-0.6929, 0.287, 3.062e-17), (-0.7239, 0.2998, -0.125), (-0.8084, 0.3348, -0.2165), (-0.9239, 0.3827, -0.25), (-1.039, 0.4305, -0.2165), (-1.124, 0.4655, -0.125), (-1.207, 0.3235, 0.0), (-1.175, 0.3149, 0.125), (-1.087, 0.2912, 0.2165), (-0.9659, 0.2588, 0.25), (-0.8452, 0.2265, 0.2165), (-0.7568, 0.2028, 0.125), (-0.7244, 0.1941, 3.062e-17), (-0.7568, 0.2028, -0.125), (-0.8452, 0.2265, -0.2165), (-0.9659, 0.2588, -0.25), (-1.087, 0.2912, -0.2165), (-1.175, 0.3149, -0.125), (-1.239, 0.1632, 0.0), (-1.206, 0.1588, 0.125), (-1.115, 0.1468, 0.2165), (-0.9914, 0.1305, 0.25), (-0.8675, 0.1142, 0.2165), (-0.7768, 0.1023, 0.125), (-0.7436, 0.09789, 3.062e-17), (-0.7768, 0.1023, -0.125), (-0.8675, 0.1142, -0.2165), (-0.9914, 0.1305, -0.25), (-1.115, 0.1468, -0.2165), (-1.206, 0.1588, -0.125), (-1.25, 1.093e-07, 0.0), (-1.217, 1.064e-07, 0.125), (-1.125, 9.835e-08, 0.2165), (-1.0, 8.742e-08, 0.25), (-0.875, 7.649e-08, 0.2165), (-0.7835, 6.85e-08, 0.125), (-0.75, 6.557e-08, 3.062e-17), (-0.7835, 6.85e-08, -0.125), (-0.875, 7.649e-08, -0.2165), (-1.0, 8.742e-08, -0.25), (-1.125, 9.835e-08, -0.2165), (-1.217, 1.064e-07, -0.125), (-1.239, -0.1632, 0.0), (-1.206, -0.1588, 0.125), (-1.115, -0.1468, 0.2165), (-0.9914, -0.1305, 0.25), (-0.8675, -0.1142, 0.2165), (-0.7768, -0.1023, 0.125), (-0.7436, -0.09789, 3.062e-17), (-0.7768, -0.1023, -0.125), (-0.8675, -0.1142, -0.2165), (-0.9914, -0.1305, -0.25), (-1.115, -0.1468, -0.2165), (-1.206, -0.1588, -0.125), (-1.207, -0.3235, 0.0), (-1.175, -0.3149, 0.125), (-1.087, -0.2912, 0.2165), (-0.9659, -0.2588, 0.25), (-0.8452, -0.2265, 0.2165), (-0.7568, -0.2028, 0.125), (-0.7244, -0.1941, 3.062e-17), (-0.7568, -0.2028, -0.125), (-0.8452, -0.2265, -0.2165), (-0.9659, -0.2588, -0.25), (-1.087, -0.2912, -0.2165), (-1.175, -0.3149, -0.125), (-1.155, -0.4784, 0.0), (-1.124, -0.4655, 0.125), (-1.039, -0.4305, 0.2165), (-0.9239, -0.3827, 0.25), (-0.8084, -0.3348, 0.2165), (-0.7239, -0.2998, 0.125), (-0.6929, -0.287, 3.062e-17), (-0.7239, -0.2998, -0.125), (-0.8084, -0.3348, -0.2165), (-0.9239, -0.3827, -0.25), (-1.039, -0.4305, -0.2165), (-1.124, -0.4655, -0.125), (-1.083, -0.625, 0.0), (-1.054, -0.6083, 0.125), (-0.9743, -0.5625, 0.2165), (-0.866, -0.5, 0.25), (-0.7578, -0.4375, 0.2165), (-0.6785, -0.3917, 0.125), (-0.6495, -0.375, 3.062e-17), (-0.6785, -0.3917, -0.125), (-0.7578, -0.4375, -0.2165), (-0.866, -0.5, -0.25), (-0.9743, -0.5625, -0.2165), (-1.054, -0.6083, -0.125), (-0.9917, -0.761, 0.0), (-0.9651, -0.7406, 0.125), (-0.8925, -0.6849, 0.2165), (-0.7934, -0.6088, 0.25), (-0.6942, -0.5327, 0.2165), (-0.6216, -0.477, 0.125), (-0.595, -0.4566, 3.062e-17), (-0.6216, -0.477, -0.125), (-0.6942, -0.5327, -0.2165), (-0.7934, -0.6088, -0.25), (-0.8925, -0.6849, -0.2165), (-0.9651, -0.7406, -0.125), (-0.8839, -0.8839, 0.0), (-0.8602, -0.8602, 0.125), (-0.7955, -0.7955, 0.2165), (-0.7071, -0.7071, 0.25), (-0.6187, -0.6187, 0.2165), (-0.554, -0.554, 0.125), (-0.5303, -0.5303, 3.062e-17), (-0.554, -0.554, -0.125), (-0.6187, -0.6187, -0.2165), (-0.7071, -0.7071, -0.25), (-0.7955, -0.7955, -0.2165), (-0.8602, -0.8602, -0.125), (-0.761, -0.9917, 0.0), (-0.7406, -0.9651, 0.125), (-0.6849, -0.8925, 0.2165), (-0.6088, -0.7934, 0.25), (-0.5327, -0.6942, 0.2165), (-0.477, -0.6216, 0.125), (-0.4566, -0.595, 3.062e-17), (-0.477, -0.6216, -0.125), (-0.5327, -0.6942, -0.2165), (-0.6088, -0.7934, -0.25), (-0.6849, -0.8925, -0.2165), (-0.7406, -0.9651, -0.125), (-0.625, -1.083, 0.0), (-0.6083, -1.054, 0.125), (-0.5625, -0.9743, 0.2165), (-0.5, -0.866, 0.25), (-0.4375, -0.7578, 0.2165), (-0.3917, -0.6785, 0.125), (-0.375, -0.6495, 3.062e-17), (-0.3917, -0.6785, -0.125), (-0.4375, -0.7578, -0.2165), (-0.5, -0.866, -0.25), (-0.5625, -0.9743, -0.2165), (-0.6083, -1.054, -0.125), (-0.4784, -1.155, 0.0), (-0.4655, -1.124, 0.125), (-0.4305, -1.039, 0.2165), (-0.3827, -0.9239, 0.25), (-0.3348, -0.8084, 0.2165), (-0.2998, -0.7239, 0.125), (-0.287, -0.6929, 3.062e-17), (-0.2998, -0.7239, -0.125), (-0.3348, -0.8084, -0.2165), (-0.3827, -0.9239, -0.25), (-0.4305, -1.039, -0.2165), (-0.4655, -1.124, -0.125), (-0.3235, -1.207, 0.0), (-0.3149, -1.175, 0.125), (-0.2912, -1.087, 0.2165), (-0.2588, -0.9659, 0.25), (-0.2265, -0.8452, 0.2165), (-0.2028, -0.7568, 0.125), (-0.1941, -0.7244, 3.062e-17), (-0.2028, -0.7568, -0.125), (-0.2265, -0.8452, -0.2165), (-0.2588, -0.9659, -0.25), (-0.2912, -1.087, -0.2165), (-0.3149, -1.175, -0.125), (-0.1632, -1.239, 0.0), (-0.1588, -1.206, 0.125), (-0.1468, -1.115, 0.2165), (-0.1305, -0.9914, 0.25), (-0.1142, -0.8675, 0.2165), (-0.1023, -0.7768, 0.125), (-0.0979, -0.7436, 3.062e-17), (-0.1023, -0.7768, -0.125), (-0.1142, -0.8675, -0.2165), (-0.1305, -0.9914, -0.25), (-0.1468, -1.115, -0.2165), (-0.1588, -1.206, -0.125), (9.437e-08, -1.25, 0.0), (9.184e-08, -1.217, 0.125), (8.494e-08, -1.125, 0.2165), (7.55e-08, -1.0, 0.25), (6.606e-08, -0.875, 0.2165), (5.915e-08, -0.7835, 0.125), (5.662e-08, -0.75, 3.062e-17), (5.915e-08, -0.7835, -0.125), (6.606e-08, -0.875, -0.2165), (7.55e-08, -1.0, -0.25), (8.494e-08, -1.125, -0.2165), (9.184e-08, -1.217, -0.125)], [], [(0, 12, 13, 1), (1, 13, 14, 2), (2, 14, 15, 3), (3, 15, 16, 4), (4, 16, 17, 5), (5, 17, 18, 6), (6, 18, 19, 7), (7, 19, 20, 8), (8, 20, 21, 9), (9, 21, 22, 10), (10, 22, 23, 11), (11, 23, 12, 0), (12, 24, 25, 13), (13, 25, 26, 14), (14, 26, 27, 15), (15, 27, 28, 16), (16, 28, 29, 17), (17, 29, 30, 18), (18, 30, 31, 19), (19, 31, 32, 20), (20, 32, 33, 21), (21, 33, 34, 22), (22, 34, 35, 23), (23, 35, 24, 12), (24, 36, 37, 25), (25, 37, 38, 26), (26, 38, 39, 27), (27, 39, 40, 28), (28, 40, 41, 29), (29, 41, 42, 30), (30, 42, 43, 31), (31, 43, 44, 32), (32, 44, 45, 33), (33, 45, 46, 34), (34, 46, 47, 35), (35, 47, 36, 24), (36, 48, 49, 37), (37, 49, 50, 38), (38, 50, 51, 39), (39, 51, 52, 40), (40, 52, 53, 41), (41, 53, 54, 42), (42, 54, 55, 43), (43, 55, 56, 44), (44, 56, 57, 45), (45, 57, 58, 46), (46, 58, 59, 47), (47, 59, 48, 36), (48, 60, 61, 49), (49, 61, 62, 50), (50, 62, 63, 51), (51, 63, 64, 52), (52, 64, 65, 53), (53, 65, 66, 54), (54, 66, 67, 55), (55, 67, 68, 56), (56, 68, 69, 57), (57, 69, 70, 58), (58, 70, 71, 59), (59, 71, 60, 48), (60, 72, 73, 61), (61, 73, 74, 62), (62, 74, 75, 63), (63, 75, 76, 64), (64, 76, 77, 65), (65, 77, 78, 66), (66, 78, 79, 67), (67, 79, 80, 68), (68, 80, 81, 69), (69, 81, 82, 70), (70, 82, 83, 71), (71, 83, 72, 60), (72, 84, 85, 73), (73, 85, 86, 74), (74, 86, 87, 75), (75, 87, 88, 76), (76, 88, 89, 77), (77, 89, 90, 78), (78, 90, 91, 79), (79, 91, 92, 80), (80, 92, 93, 81), (81, 93, 94, 82), (82, 94, 95, 83), (83, 95, 84, 72), (84, 96, 97, 85), (85, 97, 98, 86), (86, 98, 99, 87), (87, 99, 100, 88), (88, 100, 101, 89), (89, 101, 102, 90), (90, 102, 103, 91), (91, 103, 104, 92), (92, 104, 105, 93), (93, 105, 106, 94), (94, 106, 107, 95), (95, 107, 96, 84), (96, 108, 109, 97), (97, 109, 110, 98), (98, 110, 111, 99), (99, 111, 112, 100), (100, 112, 113, 101), (101, 113, 114, 102), (102, 114, 115, 103), (103, 115, 116, 104), (104, 116, 117, 105), (105, 117, 118, 106), (106, 118, 119, 107), (107, 119, 108, 96), (108, 120, 121, 109), (109, 121, 122, 110), (110, 122, 123, 111), (111, 123, 124, 112), (112, 124, 125, 113), (113, 125, 126, 114), (114, 126, 127, 115), (115, 127, 128, 116), (116, 128, 129, 117), (117, 129, 130, 118), (118, 130, 131, 119), (119, 131, 120, 108), (120, 132, 133, 121), (121, 133, 134, 122), (122, 134, 135, 123), (123, 135, 136, 124), (124, 136, 137, 125), (125, 137, 138, 126), (126, 138, 139, 127), (127, 139, 140, 128), (128, 140, 141, 129), (129, 141, 142, 130), (130, 142, 143, 131), (131, 143, 132, 120), (132, 144, 145, 133), (133, 145, 146, 134), (134, 146, 147, 135), (135, 147, 148, 136), (136, 148, 149, 137), (137, 149, 150, 138), (138, 150, 151, 139), (139, 151, 152, 140), (140, 152, 153, 141), (141, 153, 154, 142), (142, 154, 155, 143), (143, 155, 144, 132), (144, 156, 157, 145), (145, 157, 158, 146), (146, 158, 159, 147), (147, 159, 160, 148), (148, 160, 161, 149), (149, 161, 162, 150), (150, 162, 163, 151), (151, 163, 164, 152), (152, 164, 165, 153), (153, 165, 166, 154), (154, 166, 167, 155), (155, 167, 156, 144), (156, 168, 169, 157), (157, 169, 170, 158), (158, 170, 171, 159), (159, 171, 172, 160), (160, 172, 173, 161), (161, 173, 174, 162), (162, 174, 175, 163), (163, 175, 176, 164), (164, 176, 177, 165), (165, 177, 178, 166), (166, 178, 179, 167), (167, 179, 168, 156), (168, 180, 181, 169), (169, 181, 182, 170), (170, 182, 183, 171), (171, 183, 184, 172), (172, 184, 185, 173), (173, 185, 186, 174), (174, 186, 187, 175), (175, 187, 188, 176), (176, 188, 189, 177), (177, 189, 190, 178), (178, 190, 191, 179), (179, 191, 180, 168), (180, 192, 193, 181), (181, 193, 194, 182), (182, 194, 195, 183), (183, 195, 196, 184), (184, 196, 197, 185), (185, 197, 198, 186), (186, 198, 199, 187), (187, 199, 200, 188), (188, 200, 201, 189), (189, 201, 202, 190), (190, 202, 203, 191), (191, 203, 192, 180), (192, 204, 205, 193), (193, 205, 206, 194), (194, 206, 207, 195), (195, 207, 208, 196), (196, 208, 209, 197), (197, 209, 210, 198), (198, 210, 211, 199), (199, 211, 212, 200), (200, 212, 213, 201), (201, 213, 214, 202), (202, 214, 215, 203), (203, 215, 204, 192), (204, 216, 217, 205), (205, 217, 218, 206), (206, 218, 219, 207), (207, 219, 220, 208), (208, 220, 221, 209), (209, 221, 222, 210), (210, 222, 223, 211), (211, 223, 224, 212), (212, 224, 225, 213), (213, 225, 226, 214), (214, 226, 227, 215), (215, 227, 216, 204), (216, 228, 229, 217), (217, 229, 230, 218), (218, 230, 231, 219), (219, 231, 232, 220), (220, 232, 233, 221), (221, 233, 234, 222), (222, 234, 235, 223), (223, 235, 236, 224), (224, 236, 237, 225), (225, 237, 238, 226), (226, 238, 239, 227), (227, 239, 228, 216), (228, 240, 241, 229), (229, 241, 242, 230), (230, 242, 243, 231), (231, 243, 244, 232), (232, 244, 245, 233), (233, 245, 246, 234), (234, 246, 247, 235), (235, 247, 248, 236), (236, 248, 249, 237), (237, 249, 250, 238), (238, 250, 251, 239), (239, 251, 240, 228), (240, 252, 253, 241), (241, 253, 254, 242), (242, 254, 255, 243), (243, 255, 256, 244), (244, 256, 257, 245), (245, 257, 258, 246), (246, 258, 259, 247), (247, 259, 260, 248), (248, 260, 261, 249), (249, 261, 262, 250), (250, 262, 263, 251), (251, 263, 252, 240), (252, 264, 265, 253), (253, 265, 266, 254), (254, 266, 267, 255), (255, 267, 268, 256), (256, 268, 269, 257), (257, 269, 270, 258), (258, 270, 271, 259), (259, 271, 272, 260), (260, 272, 273, 261), (261, 273, 274, 262), (262, 274, 275, 263), (263, 275, 264, 252), (264, 276, 277, 265), (265, 277, 278, 266), (266, 278, 279, 267), (267, 279, 280, 268), (268, 280, 281, 269), (269, 281, 282, 270), (270, 282, 283, 271), (271, 283, 284, 272), (272, 284, 285, 273), (273, 285, 286, 274), (274, 286, 287, 275), (275, 287, 276, 264), (276, 288, 289, 277), (277, 289, 290, 278), (278, 290, 291, 279), (279, 291, 292, 280), (280, 292, 293, 281), (281, 293, 294, 282), (282, 294, 295, 283), (283, 295, 296, 284), (284, 296, 297, 285), (285, 297, 298, 286), (286, 298, 299, 287), (287, 299, 288, 276), (288, 299, 298, 297, 296, 295, 294, 293, 292, 291, 290, 289), (0, 1, 2, 3, 4, 5, 6, 7, 8, 9, 10, 11)])
me_torus.polygons.foreach_set('use_smooth', [True] * 290)
_uv = me_torus.uv_layers.new(name='UVMap')
_uv.uv.foreach_set('vector', [0.75, 0.5, 0.7708, 0.5, 0.7708, 0.5833, 0.75, 0.5833, 0.75, 0.5833, 0.7708, 0.5833, 0.7708, 0.6667, 0.75, 0.6667, 0.75, 0.6667, 0.7708, 0.6667, 0.7708, 0.75, 0.75, 0.75, 0.75, 0.75, 0.7708, 0.75, 0.7708, 0.8333, 0.75, 0.8333, 0.75, 0.8333, 0.7708, 0.8333, 0.7708, 0.9167, 0.75, 0.9167, 0.75, 0.9167, 0.7708, 0.9167, 0.7708, 1.0, 0.75, 1.0, 0.75, 2.22e-16, 0.7708, 2.22e-16, 0.7708, 0.08333, 0.75, 0.08333, 0.75, 0.08333, 0.7708, 0.08333, 0.7708, 0.1667, 0.75, 0.1667, 0.75, 0.1667, 0.7708, 0.1667, 0.7708, 0.25, 0.75, 0.25, 0.75, 0.25, 0.7708, 0.25, 0.7708, 0.3333, 0.75, 0.3333, 0.75, 0.3333, 0.7708, 0.3333, 0.7708, 0.4167, 0.75, 0.4167, 0.75, 0.4167, 0.7708, 0.4167, 0.7708, 0.5, 0.75, 0.5, 0.7708, 0.5, 0.7917, 0.5, 0.7917, 0.5833, 0.7708, 0.5833, 0.7708, 0.5833, 0.7917, 0.5833, 0.7917, 0.6667, 0.7708, 0.6667, 0.7708, 0.6667, 0.7917, 0.6667, 0.7917, 0.75, 0.7708, 0.75, 0.7708, 0.75, 0.7917, 0.75, 0.7917, 0.8333, 0.7708, 0.8333, 0.7708, 0.8333, 0.7917, 0.8333, 0.7917, 0.9167, 0.7708, 0.9167, 0.7708, 0.9167, 0.7917, 0.9167, 0.7917, 1.0, 0.7708, 1.0, 0.7708, 2.22e-16, 0.7917, 2.22e-16, 0.7917, 0.08333, 0.7708, 0.08333, 0.7708, 0.08333, 0.7917, 0.08333, 0.7917, 0.1667, 0.7708, 0.1667, 0.7708, 0.1667, 0.7917, 0.1667, 0.7917, 0.25, 0.7708, 0.25, 0.7708, 0.25, 0.7917, 0.25, 0.7917, 0.3333, 0.7708, 0.3333, 0.7708, 0.3333, 0.7917, 0.3333, 0.7917, 0.4167, 0.7708, 0.4167, 0.7708, 0.4167, 0.7917, 0.4167, 0.7917, 0.5, 0.7708, 0.5, 0.7917, 0.5, 0.8125, 0.5, 0.8125, 0.5833, 0.7917, 0.5833, 0.7917, 0.5833, 0.8125, 0.5833, 0.8125, 0.6667, 0.7917, 0.6667, 0.7917, 0.6667, 0.8125, 0.6667, 0.8125, 0.75, 0.7917, 0.75, 0.7917, 0.75, 0.8125, 0.75, 0.8125, 0.8333, 0.7917, 0.8333, 0.7917, 0.8333, 0.8125, 0.8333, 0.8125, 0.9167, 0.7917, 0.9167, 0.7917, 0.9167, 0.8125, 0.9167, 0.8125, 1.0, 0.7917, 1.0, 0.7917, 2.22e-16, 0.8125, 2.22e-16, 0.8125, 0.08333, 0.7917, 0.08333, 0.7917, 0.08333, 0.8125, 0.08333, 0.8125, 0.1667, 0.7917, 0.1667, 0.7917, 0.1667, 0.8125, 0.1667, 0.8125, 0.25, 0.7917, 0.25, 0.7917, 0.25, 0.8125, 0.25, 0.8125, 0.3333, 0.7917, 0.3333, 0.7917, 0.3333, 0.8125, 0.3333, 0.8125, 0.4167, 0.7917, 0.4167, 0.7917, 0.4167, 0.8125, 0.4167, 0.8125, 0.5, 0.7917, 0.5, 0.8125, 0.5, 0.8333, 0.5, 0.8333, 0.5833, 0.8125, 0.5833, 0.8125, 0.5833, 0.8333, 0.5833, 0.8333, 0.6667, 0.8125, 0.6667, 0.8125, 0.6667, 0.8333, 0.6667, 0.8333, 0.75, 0.8125, 0.75, 0.8125, 0.75, 0.8333, 0.75, 0.8333, 0.8333, 0.8125, 0.8333, 0.8125, 0.8333, 0.8333, 0.8333, 0.8333, 0.9167, 0.8125, 0.9167, 0.8125, 0.9167, 0.8333, 0.9167, 0.8333, 1.0, 0.8125, 1.0, 0.8125, 2.22e-16, 0.8333, 2.22e-16, 0.8333, 0.08333, 0.8125, 0.08333, 0.8125, 0.08333, 0.8333, 0.08333, 0.8333, 0.1667, 0.8125, 0.1667, 0.8125, 0.1667, 0.8333, 0.1667, 0.8333, 0.25, 0.8125, 0.25, 0.8125, 0.25, 0.8333, 0.25, 0.8333, 0.3333, 0.8125, 0.3333, 0.8125, 0.3333, 0.8333, 0.3333, 0.8333, 0.4167, 0.8125, 0.4167, 0.8125, 0.4167, 0.8333, 0.4167, 0.8333, 0.5, 0.8125, 0.5, 0.8333, 0.5, 0.8542, 0.5, 0.8542, 0.5833, 0.8333, 0.5833, 0.8333, 0.5833, 0.8542, 0.5833, 0.8542, 0.6667, 0.8333, 0.6667, 0.8333, 0.6667, 0.8542, 0.6667, 0.8542, 0.75, 0.8333, 0.75, 0.8333, 0.75, 0.8542, 0.75, 0.8542, 0.8333, 0.8333, 0.8333, 0.8333, 0.8333, 0.8542, 0.8333, 0.8542, 0.9167, 0.8333, 0.9167, 0.8333, 0.9167, 0.8542, 0.9167, 0.8542, 1.0, 0.8333, 1.0, 0.8333, 2.22e-16, 0.8542, 2.22e-16, 0.8542, 0.08333, 0.8333, 0.08333, 0.8333, 0.08333, 0.8542, 0.08333, 0.8542, 0.1667, 0.8333, 0.1667, 0.8333, 0.1667, 0.8542, 0.1667, 0.8542, 0.25, 0.8333, 0.25, 0.8333, 0.25, 0.8542, 0.25, 0.8542, 0.3333, 0.8333, 0.3333, 0.8333, 0.3333, 0.8542, 0.3333, 0.8542, 0.4167, 0.8333, 0.4167, 0.8333, 0.4167, 0.8542, 0.4167, 0.8542, 0.5, 0.8333, 0.5, 0.8542, 0.5, 0.875, 0.5, 0.875, 0.5833, 0.8542, 0.5833, 0.8542, 0.5833, 0.875, 0.5833, 0.875, 0.6667, 0.8542, 0.6667, 0.8542, 0.6667, 0.875, 0.6667, 0.875, 0.75, 0.8542, 0.75, 0.8542, 0.75, 0.875, 0.75, 0.875, 0.8333, 0.8542, 0.8333, 0.8542, 0.8333, 0.875, 0.8333, 0.875, 0.9167, 0.8542, 0.9167, 0.8542, 0.9167, 0.875, 0.9167, 0.875, 1.0, 0.8542, 1.0, 0.8542, 2.22e-16, 0.875, 2.22e-16, 0.875, 0.08333, 0.8542, 0.08333, 0.8542, 0.08333, 0.875, 0.08333, 0.875, 0.1667, 0.8542, 0.1667, 0.8542, 0.1667, 0.875, 0.1667, 0.875, 0.25, 0.8542, 0.25, 0.8542, 0.25, 0.875, 0.25, 0.875, 0.3333, 0.8542, 0.3333, 0.8542, 0.3333, 0.875, 0.3333, 0.875, 0.4167, 0.8542, 0.4167, 0.8542, 0.4167, 0.875, 0.4167, 0.875, 0.5, 0.8542, 0.5, 0.875, 0.5, 0.8958, 0.5, 0.8958, 0.5833, 0.875, 0.5833, 0.875, 0.5833, 0.8958, 0.5833, 0.8958, 0.6667, 0.875, 0.6667, 0.875, 0.6667, 0.8958, 0.6667, 0.8958, 0.75, 0.875, 0.75, 0.875, 0.75, 0.8958, 0.75, 0.8958, 0.8333, 0.875, 0.8333, 0.875, 0.8333, 0.8958, 0.8333, 0.8958, 0.9167, 0.875, 0.9167, 0.875, 0.9167, 0.8958, 0.9167, 0.8958, 1.0, 0.875, 1.0, 0.875, 2.22e-16, 0.8958, 2.22e-16, 0.8958, 0.08333, 0.875, 0.08333, 0.875, 0.08333, 0.8958, 0.08333, 0.8958, 0.1667, 0.875, 0.1667, 0.875, 0.1667, 0.8958, 0.1667, 0.8958, 0.25, 0.875, 0.25, 0.875, 0.25, 0.8958, 0.25, 0.8958, 0.3333, 0.875, 0.3333, 0.875, 0.3333, 0.8958, 0.3333, 0.8958, 0.4167, 0.875, 0.4167, 0.875, 0.4167, 0.8958, 0.4167, 0.8958, 0.5, 0.875, 0.5, 0.8958, 0.5, 0.9167, 0.5, 0.9167, 0.5833, 0.8958, 0.5833, 0.8958, 0.5833, 0.9167, 0.5833, 0.9167, 0.6667, 0.8958, 0.6667, 0.8958, 0.6667, 0.9167, 0.6667, 0.9167, 0.75, 0.8958, 0.75, 0.8958, 0.75, 0.9167, 0.75, 0.9167, 0.8333, 0.8958, 0.8333, 0.8958, 0.8333, 0.9167, 0.8333, 0.9167, 0.9167, 0.8958, 0.9167, 0.8958, 0.9167, 0.9167, 0.9167, 0.9167, 1.0, 0.8958, 1.0, 0.8958, 2.22e-16, 0.9167, 2.22e-16, 0.9167, 0.08333, 0.8958, 0.08333, 0.8958, 0.08333, 0.9167, 0.08333, 0.9167, 0.1667, 0.8958, 0.1667, 0.8958, 0.1667, 0.9167, 0.1667, 0.9167, 0.25, 0.8958, 0.25, 0.8958, 0.25, 0.9167, 0.25, 0.9167, 0.3333, 0.8958, 0.3333, 0.8958, 0.3333, 0.9167, 0.3333, 0.9167, 0.4167, 0.8958, 0.4167, 0.8958, 0.4167, 0.9167, 0.4167, 0.9167, 0.5, 0.8958, 0.5, 0.9167, 0.5, 0.9375, 0.5, 0.9375, 0.5833, 0.9167, 0.5833, 0.9167, 0.5833, 0.9375, 0.5833, 0.9375, 0.6667, 0.9167, 0.6667, 0.9167, 0.6667, 0.9375, 0.6667, 0.9375, 0.75, 0.9167, 0.75, 0.9167, 0.75, 0.9375, 0.75, 0.9375, 0.8333, 0.9167, 0.8333, 0.9167, 0.8333, 0.9375, 0.8333, 0.9375, 0.9167, 0.9167, 0.9167, 0.9167, 0.9167, 0.9375, 0.9167, 0.9375, 1.0, 0.9167, 1.0, 0.9167, 2.22e-16, 0.9375, 2.22e-16, 0.9375, 0.08333, 0.9167, 0.08333, 0.9167, 0.08333, 0.9375, 0.08333, 0.9375, 0.1667, 0.9167, 0.1667, 0.9167, 0.1667, 0.9375, 0.1667, 0.9375, 0.25, 0.9167, 0.25, 0.9167, 0.25, 0.9375, 0.25, 0.9375, 0.3333, 0.9167, 0.3333, 0.9167, 0.3333, 0.9375, 0.3333, 0.9375, 0.4167, 0.9167, 0.4167, 0.9167, 0.4167, 0.9375, 0.4167, 0.9375, 0.5, 0.9167, 0.5, 0.9375, 0.5, 0.9583, 0.5, 0.9583, 0.5833, 0.9375, 0.5833, 0.9375, 0.5833, 0.9583, 0.5833, 0.9583, 0.6667, 0.9375, 0.6667, 0.9375, 0.6667, 0.9583, 0.6667, 0.9583, 0.75, 0.9375, 0.75, 0.9375, 0.75, 0.9583, 0.75, 0.9583, 0.8333, 0.9375, 0.8333, 0.9375, 0.8333, 0.9583, 0.8333, 0.9583, 0.9167, 0.9375, 0.9167, 0.9375, 0.9167, 0.9583, 0.9167, 0.9583, 1.0, 0.9375, 1.0, 0.9375, 2.22e-16, 0.9583, 2.22e-16, 0.9583, 0.08333, 0.9375, 0.08333, 0.9375, 0.08333, 0.9583, 0.08333, 0.9583, 0.1667, 0.9375, 0.1667, 0.9375, 0.1667, 0.9583, 0.1667, 0.9583, 0.25, 0.9375, 0.25, 0.9375, 0.25, 0.9583, 0.25, 0.9583, 0.3333, 0.9375, 0.3333, 0.9375, 0.3333, 0.9583, 0.3333, 0.9583, 0.4167, 0.9375, 0.4167, 0.9375, 0.4167, 0.9583, 0.4167, 0.9583, 0.5, 0.9375, 0.5, 0.9583, 0.5, 0.9792, 0.5, 0.9792, 0.5833, 0.9583, 0.5833, 0.9583, 0.5833, 0.9792, 0.5833, 0.9792, 0.6667, 0.9583, 0.6667, 0.9583, 0.6667, 0.9792, 0.6667, 0.9792, 0.75, 0.9583, 0.75, 0.9583, 0.75, 0.9792, 0.75, 0.9792, 0.8333, 0.9583, 0.8333, 0.9583, 0.8333, 0.9792, 0.8333, 0.9792, 0.9167, 0.9583, 0.9167, 0.9583, 0.9167, 0.9792, 0.9167, 0.9792, 1.0, 0.9583, 1.0, 0.9583, 2.22e-16, 0.9792, 2.22e-16, 0.9792, 0.08333, 0.9583, 0.08333, 0.9583, 0.08333, 0.9792, 0.08333, 0.9792, 0.1667, 0.9583, 0.1667, 0.9583, 0.1667, 0.9792, 0.1667, 0.9792, 0.25, 0.9583, 0.25, 0.9583, 0.25, 0.9792, 0.25, 0.9792, 0.3333, 0.9583, 0.3333, 0.9583, 0.3333, 0.9792, 0.3333, 0.9792, 0.4167, 0.9583, 0.4167, 0.9583, 0.4167, 0.9792, 0.4167, 0.9792, 0.5, 0.9583, 0.5, 0.9792, 0.5, 1.0, 0.5, 1.0, 0.5833, 0.9792, 0.5833, 0.9792, 0.5833, 1.0, 0.5833, 1.0, 0.6667, 0.9792, 0.6667, 0.9792, 0.6667, 1.0, 0.6667, 1.0, 0.75, 0.9792, 0.75, 0.9792, 0.75, 1.0, 0.75, 1.0, 0.8333, 0.9792, 0.8333, 0.9792, 0.8333, 1.0, 0.8333, 1.0, 0.9167, 0.9792, 0.9167, 0.9792, 0.9167, 1.0, 0.9167, 1.0, 1.0, 0.9792, 1.0, 0.9792, 2.22e-16, 1.0, 2.22e-16, 1.0, 0.08333, 0.9792, 0.08333, 0.9792, 0.08333, 1.0, 0.08333, 1.0, 0.1667, 0.9792, 0.1667, 0.9792, 0.1667, 1.0, 0.1667, 1.0, 0.25, 0.9792, 0.25, 0.9792, 0.25, 1.0, 0.25, 1.0, 0.3333, 0.9792, 0.3333, 0.9792, 0.3333, 1.0, 0.3333, 1.0, 0.4167, 0.9792, 0.4167, 0.9792, 0.4167, 1.0, 0.4167, 1.0, 0.5, 0.9792, 0.5, 8.882e-16, 0.5, 0.02083, 0.5, 0.02083, 0.5833, 8.882e-16, 0.5833, 8.882e-16, 0.5833, 0.02083, 0.5833, 0.02083, 0.6667, 8.882e-16, 0.6667, 8.882e-16, 0.6667, 0.02083, 0.6667, 0.02083, 0.75, 8.882e-16, 0.75, 8.882e-16, 0.75, 0.02083, 0.75, 0.02083, 0.8333, 8.882e-16, 0.8333, 8.882e-16, 0.8333, 0.02083, 0.8333, 0.02083, 0.9167, 8.882e-16, 0.9167, 8.882e-16, 0.9167, 0.02083, 0.9167, 0.02083, 1.0, 8.882e-16, 1.0, 8.882e-16, 2.22e-16, 0.02083, 2.22e-16, 0.02083, 0.08333, 8.882e-16, 0.08333, 8.882e-16, 0.08333, 0.02083, 0.08333, 0.02083, 0.1667, 8.882e-16, 0.1667, 8.882e-16, 0.1667, 0.02083, 0.1667, 0.02083, 0.25, 8.882e-16, 0.25, 8.882e-16, 0.25, 0.02083, 0.25, 0.02083, 0.3333, 8.882e-16, 0.3333, 8.882e-16, 0.3333, 0.02083, 0.3333, 0.02083, 0.4167, 8.882e-16, 0.4167, 8.882e-16, 0.4167, 0.02083, 0.4167, 0.02083, 0.5, 8.882e-16, 0.5, 0.02083, 0.5, 0.04167, 0.5, 0.04167, 0.5833, 0.02083, 0.5833, 0.02083, 0.5833, 0.04167, 0.5833, 0.04167, 0.6667, 0.02083, 0.6667, 0.02083, 0.6667, 0.04167, 0.6667, 0.04167, 0.75, 0.02083, 0.75, 0.02083, 0.75, 0.04167, 0.75, 0.04167, 0.8333, 0.02083, 0.8333, 0.02083, 0.8333, 0.04167, 0.8333, 0.04167, 0.9167, 0.02083, 0.9167, 0.02083, 0.9167, 0.04167, 0.9167, 0.04167, 1.0, 0.02083, 1.0, 0.02083, 2.22e-16, 0.04167, 2.22e-16, 0.04167, 0.08333, 0.02083, 0.08333, 0.02083, 0.08333, 0.04167, 0.08333, 0.04167, 0.1667, 0.02083, 0.1667, 0.02083, 0.1667, 0.04167, 0.1667, 0.04167, 0.25, 0.02083, 0.25, 0.02083, 0.25, 0.04167, 0.25, 0.04167, 0.3333, 0.02083, 0.3333, 0.02083, 0.3333, 0.04167, 0.3333, 0.04167, 0.4167, 0.02083, 0.4167, 0.02083, 0.4167, 0.04167, 0.4167, 0.04167, 0.5, 0.02083, 0.5, 0.04167, 0.5, 0.0625, 0.5, 0.0625, 0.5833, 0.04167, 0.5833, 0.04167, 0.5833, 0.0625, 0.5833, 0.0625, 0.6667, 0.04167, 0.6667, 0.04167, 0.6667, 0.0625, 0.6667, 0.0625, 0.75, 0.04167, 0.75, 0.04167, 0.75, 0.0625, 0.75, 0.0625, 0.8333, 0.04167, 0.8333, 0.04167, 0.8333, 0.0625, 0.8333, 0.0625, 0.9167, 0.04167, 0.9167, 0.04167, 0.9167, 0.0625, 0.9167, 0.0625, 1.0, 0.04167, 1.0, 0.04167, 2.22e-16, 0.0625, 2.22e-16, 0.0625, 0.08333, 0.04167, 0.08333, 0.04167, 0.08333, 0.0625, 0.08333, 0.0625, 0.1667, 0.04167, 0.1667, 0.04167, 0.1667, 0.0625, 0.1667, 0.0625, 0.25, 0.04167, 0.25, 0.04167, 0.25, 0.0625, 0.25, 0.0625, 0.3333, 0.04167, 0.3333, 0.04167, 0.3333, 0.0625, 0.3333, 0.0625, 0.4167, 0.04167, 0.4167, 0.04167, 0.4167, 0.0625, 0.4167, 0.0625, 0.5, 0.04167, 0.5, 0.0625, 0.5, 0.08333, 0.5, 0.08333, 0.5833, 0.0625, 0.5833, 0.0625, 0.5833, 0.08333, 0.5833, 0.08333, 0.6667, 0.0625, 0.6667, 0.0625, 0.6667, 0.08333, 0.6667, 0.08333, 0.75, 0.0625, 0.75, 0.0625, 0.75, 0.08333, 0.75, 0.08333, 0.8333, 0.0625, 0.8333, 0.0625, 0.8333, 0.08333, 0.8333, 0.08333, 0.9167, 0.0625, 0.9167, 0.0625, 0.9167, 0.08333, 0.9167, 0.08333, 1.0, 0.0625, 1.0, 0.0625, 2.22e-16, 0.08333, 2.22e-16, 0.08333, 0.08333, 0.0625, 0.08333, 0.0625, 0.08333, 0.08333, 0.08333, 0.08333, 0.1667, 0.0625, 0.1667, 0.0625, 0.1667, 0.08333, 0.1667, 0.08333, 0.25, 0.0625, 0.25, 0.0625, 0.25, 0.08333, 0.25, 0.08333, 0.3333, 0.0625, 0.3333, 0.0625, 0.3333, 0.08333, 0.3333, 0.08333, 0.4167, 0.0625, 0.4167, 0.0625, 0.4167, 0.08333, 0.4167, 0.08333, 0.5, 0.0625, 0.5, 0.08333, 0.5, 0.1042, 0.5, 0.1042, 0.5833, 0.08333, 0.5833, 0.08333, 0.5833, 0.1042, 0.5833, 0.1042, 0.6667, 0.08333, 0.6667, 0.08333, 0.6667, 0.1042, 0.6667, 0.1042, 0.75, 0.08333, 0.75, 0.08333, 0.75, 0.1042, 0.75, 0.1042, 0.8333, 0.08333, 0.8333, 0.08333, 0.8333, 0.1042, 0.8333, 0.1042, 0.9167, 0.08333, 0.9167, 0.08333, 0.9167, 0.1042, 0.9167, 0.1042, 1.0, 0.08333, 1.0, 0.08333, 2.22e-16, 0.1042, 2.22e-16, 0.1042, 0.08333, 0.08333, 0.08333, 0.08333, 0.08333, 0.1042, 0.08333, 0.1042, 0.1667, 0.08333, 0.1667, 0.08333, 0.1667, 0.1042, 0.1667, 0.1042, 0.25, 0.08333, 0.25, 0.08333, 0.25, 0.1042, 0.25, 0.1042, 0.3333, 0.08333, 0.3333, 0.08333, 0.3333, 0.1042, 0.3333, 0.1042, 0.4167, 0.08333, 0.4167, 0.08333, 0.4167, 0.1042, 0.4167, 0.1042, 0.5, 0.08333, 0.5, 0.1042, 0.5, 0.125, 0.5, 0.125, 0.5833, 0.1042, 0.5833, 0.1042, 0.5833, 0.125, 0.5833, 0.125, 0.6667, 0.1042, 0.6667, 0.1042, 0.6667, 0.125, 0.6667, 0.125, 0.75, 0.1042, 0.75, 0.1042, 0.75, 0.125, 0.75, 0.125, 0.8333, 0.1042, 0.8333, 0.1042, 0.8333, 0.125, 0.8333, 0.125, 0.9167, 0.1042, 0.9167, 0.1042, 0.9167, 0.125, 0.9167, 0.125, 1.0, 0.1042, 1.0, 0.1042, 2.22e-16, 0.125, 2.22e-16, 0.125, 0.08333, 0.1042, 0.08333, 0.1042, 0.08333, 0.125, 0.08333, 0.125, 0.1667, 0.1042, 0.1667, 0.1042, 0.1667, 0.125, 0.1667, 0.125, 0.25, 0.1042, 0.25, 0.1042, 0.25, 0.125, 0.25, 0.125, 0.3333, 0.1042, 0.3333, 0.1042, 0.3333, 0.125, 0.3333, 0.125, 0.4167, 0.1042, 0.4167, 0.1042, 0.4167, 0.125, 0.4167, 0.125, 0.5, 0.1042, 0.5, 0.125, 0.5, 0.1458, 0.5, 0.1458, 0.5833, 0.125, 0.5833, 0.125, 0.5833, 0.1458, 0.5833, 0.1458, 0.6667, 0.125, 0.6667, 0.125, 0.6667, 0.1458, 0.6667, 0.1458, 0.75, 0.125, 0.75, 0.125, 0.75, 0.1458, 0.75, 0.1458, 0.8333, 0.125, 0.8333, 0.125, 0.8333, 0.1458, 0.8333, 0.1458, 0.9167, 0.125, 0.9167, 0.125, 0.9167, 0.1458, 0.9167, 0.1458, 1.0, 0.125, 1.0, 0.125, 2.22e-16, 0.1458, 2.22e-16, 0.1458, 0.08333, 0.125, 0.08333, 0.125, 0.08333, 0.1458, 0.08333, 0.1458, 0.1667, 0.125, 0.1667, 0.125, 0.1667, 0.1458, 0.1667, 0.1458, 0.25, 0.125, 0.25, 0.125, 0.25, 0.1458, 0.25, 0.1458, 0.3333, 0.125, 0.3333, 0.125, 0.3333, 0.1458, 0.3333, 0.1458, 0.4167, 0.125, 0.4167, 0.125, 0.4167, 0.1458, 0.4167, 0.1458, 0.5, 0.125, 0.5, 0.1458, 0.5, 0.1667, 0.5, 0.1667, 0.5833, 0.1458, 0.5833, 0.1458, 0.5833, 0.1667, 0.5833, 0.1667, 0.6667, 0.1458, 0.6667, 0.1458, 0.6667, 0.1667, 0.6667, 0.1667, 0.75, 0.1458, 0.75, 0.1458, 0.75, 0.1667, 0.75, 0.1667, 0.8333, 0.1458, 0.8333, 0.1458, 0.8333, 0.1667, 0.8333, 0.1667, 0.9167, 0.1458, 0.9167, 0.1458, 0.9167, 0.1667, 0.9167, 0.1667, 1.0, 0.1458, 1.0, 0.1458, 2.22e-16, 0.1667, 2.22e-16, 0.1667, 0.08333, 0.1458, 0.08333, 0.1458, 0.08333, 0.1667, 0.08333, 0.1667, 0.1667, 0.1458, 0.1667, 0.1458, 0.1667, 0.1667, 0.1667, 0.1667, 0.25, 0.1458, 0.25, 0.1458, 0.25, 0.1667, 0.25, 0.1667, 0.3333, 0.1458, 0.3333, 0.1458, 0.3333, 0.1667, 0.3333, 0.1667, 0.4167, 0.1458, 0.4167, 0.1458, 0.4167, 0.1667, 0.4167, 0.1667, 0.5, 0.1458, 0.5, 0.1667, 0.5, 0.1875, 0.5, 0.1875, 0.5833, 0.1667, 0.5833, 0.1667, 0.5833, 0.1875, 0.5833, 0.1875, 0.6667, 0.1667, 0.6667, 0.1667, 0.6667, 0.1875, 0.6667, 0.1875, 0.75, 0.1667, 0.75, 0.1667, 0.75, 0.1875, 0.75, 0.1875, 0.8333, 0.1667, 0.8333, 0.1667, 0.8333, 0.1875, 0.8333, 0.1875, 0.9167, 0.1667, 0.9167, 0.1667, 0.9167, 0.1875, 0.9167, 0.1875, 1.0, 0.1667, 1.0, 0.1667, 2.22e-16, 0.1875, 2.22e-16, 0.1875, 0.08333, 0.1667, 0.08333, 0.1667, 0.08333, 0.1875, 0.08333, 0.1875, 0.1667, 0.1667, 0.1667, 0.1667, 0.1667, 0.1875, 0.1667, 0.1875, 0.25, 0.1667, 0.25, 0.1667, 0.25, 0.1875, 0.25, 0.1875, 0.3333, 0.1667, 0.3333, 0.1667, 0.3333, 0.1875, 0.3333, 0.1875, 0.4167, 0.1667, 0.4167, 0.1667, 0.4167, 0.1875, 0.4167, 0.1875, 0.5, 0.1667, 0.5, 0.1875, 0.5, 0.2083, 0.5, 0.2083, 0.5833, 0.1875, 0.5833, 0.1875, 0.5833, 0.2083, 0.5833, 0.2083, 0.6667, 0.1875, 0.6667, 0.1875, 0.6667, 0.2083, 0.6667, 0.2083, 0.75, 0.1875, 0.75, 0.1875, 0.75, 0.2083, 0.75, 0.2083, 0.8333, 0.1875, 0.8333, 0.1875, 0.8333, 0.2083, 0.8333, 0.2083, 0.9167, 0.1875, 0.9167, 0.1875, 0.9167, 0.2083, 0.9167, 0.2083, 1.0, 0.1875, 1.0, 0.1875, 2.22e-16, 0.2083, 2.22e-16, 0.2083, 0.08333, 0.1875, 0.08333, 0.1875, 0.08333, 0.2083, 0.08333, 0.2083, 0.1667, 0.1875, 0.1667, 0.1875, 0.1667, 0.2083, 0.1667, 0.2083, 0.25, 0.1875, 0.25, 0.1875, 0.25, 0.2083, 0.25, 0.2083, 0.3333, 0.1875, 0.3333, 0.1875, 0.3333, 0.2083, 0.3333, 0.2083, 0.4167, 0.1875, 0.4167, 0.1875, 0.4167, 0.2083, 0.4167, 0.2083, 0.5, 0.1875, 0.5, 0.2083, 0.5, 0.2292, 0.5, 0.2292, 0.5833, 0.2083, 0.5833, 0.2083, 0.5833, 0.2292, 0.5833, 0.2292, 0.6667, 0.2083, 0.6667, 0.2083, 0.6667, 0.2292, 0.6667, 0.2292, 0.75, 0.2083, 0.75, 0.2083, 0.75, 0.2292, 0.75, 0.2292, 0.8333, 0.2083, 0.8333, 0.2083, 0.8333, 0.2292, 0.8333, 0.2292, 0.9167, 0.2083, 0.9167, 0.2083, 0.9167, 0.2292, 0.9167, 0.2292, 1.0, 0.2083, 1.0, 0.2083, 2.22e-16, 0.2292, 2.22e-16, 0.2292, 0.08333, 0.2083, 0.08333, 0.2083, 0.08333, 0.2292, 0.08333, 0.2292, 0.1667, 0.2083, 0.1667, 0.2083, 0.1667, 0.2292, 0.1667, 0.2292, 0.25, 0.2083, 0.25, 0.2083, 0.25, 0.2292, 0.25, 0.2292, 0.3333, 0.2083, 0.3333, 0.2083, 0.3333, 0.2292, 0.3333, 0.2292, 0.4167, 0.2083, 0.4167, 0.2083, 0.4167, 0.2292, 0.4167, 0.2292, 0.5, 0.2083, 0.5, 0.2292, 0.5, 0.25, 0.5, 0.25, 0.5833, 0.2292, 0.5833, 0.2292, 0.5833, 0.25, 0.5833, 0.25, 0.6667, 0.2292, 0.6667, 0.2292, 0.6667, 0.25, 0.6667, 0.25, 0.75, 0.2292, 0.75, 0.2292, 0.75, 0.25, 0.75, 0.25, 0.8333, 0.2292, 0.8333, 0.2292, 0.8333, 0.25, 0.8333, 0.25, 0.9167, 0.2292, 0.9167, 0.2292, 0.9167, 0.25, 0.9167, 0.25, 1.0, 0.2292, 1.0, 0.2292, 2.22e-16, 0.25, 2.22e-16, 0.25, 0.08333, 0.2292, 0.08333, 0.2292, 0.08333, 0.25, 0.08333, 0.25, 0.1667, 0.2292, 0.1667, 0.2292, 0.1667, 0.25, 0.1667, 0.25, 0.25, 0.2292, 0.25, 0.2292, 0.25, 0.25, 0.25, 0.25, 0.3333, 0.2292, 0.3333, 0.2292, 0.3333, 0.25, 0.3333, 0.25, 0.4167, 0.2292, 0.4167, 0.2292, 0.4167, 0.25, 0.4167, 0.25, 0.5, 0.2292, 0.5, 0.25, 0.5, 0.25, 0.4167, 0.25, 0.3333, 0.25, 0.25, 0.25, 0.1667, 0.25, 0.08333, 0.25, 2.22e-16, 0.25, 0.9167, 0.25, 0.8333, 0.25, 0.75, 0.25, 0.6667, 0.25, 0.5833, 0.75, 0.5, 0.75, 0.5833, 0.75, 0.6667, 0.75, 0.75, 0.75, 0.8333, 0.75, 0.9167, 0.75, 2.22e-16, 0.75, 0.08333, 0.75, 0.1667, 0.75, 0.25, 0.75, 0.3333, 0.75, 0.4167])
me_torus.update()
me_cube_005 = bpy.data.meshes.new('Cube.005')
me_cube_005.from_pydata([(-1.0, -1.0, -1.0), (-1.0, -1.0, 1.0), (-1.0, 1.0, -1.0), (-1.0, 1.0, 1.0), (1.0, -1.0, -1.0), (1.0, -1.0, 1.0), (1.0, 1.0, -1.0), (1.0, 1.0, 1.0)], [], [(0, 1, 3, 2), (2, 3, 7, 6), (6, 7, 5, 4), (4, 5, 1, 0), (2, 6, 4, 0), (7, 3, 1, 5)])
me_cube_005.polygons.foreach_set('use_smooth', [True] * 6)
_uv = me_cube_005.uv_layers.new(name='UVMap')
_uv.uv.foreach_set('vector', [0.375, 0.0, 0.625, 0.0, 0.625, 0.25, 0.375, 0.25, 0.375, 0.25, 0.625, 0.25, 0.625, 0.5, 0.375, 0.5, 0.375, 0.5, 0.625, 0.5, 0.625, 0.75, 0.375, 0.75, 0.375, 0.75, 0.625, 0.75, 0.625, 1.0, 0.375, 1.0, 0.125, 0.5, 0.375, 0.5, 0.375, 0.75, 0.125, 0.75, 0.625, 0.5, 0.875, 0.5, 0.875, 0.75, 0.625, 0.75])
me_cube_005.materials.append(None)
me_cube_005.update()

# ---- objects
ob_cube = bpy.data.objects.new('Cube', me_cube_001)
ob_cube_001 = bpy.data.objects.new('Cube.001', me_cube_003)
ob_torus = bpy.data.objects.new('Torus', me_torus)
ob_cube_003 = bpy.data.objects.new('Cube.003', me_cube_005)

# ---- transforms, parenting, visibility, modifiers, constraints
ob_cube.location = (0.0, 0.0, 0.0)
ob_cube.scale = (0.5042, 1.377, 0.7048)
_m = ob_cube.modifiers.new('Smooth by Angle', 'NODES')
_m.node_group = ng_smooth_by_angle
_m.use_pin_to_last = True
_m.show_group_selector = False
ob_cube_001.location = (0.5121, -1.358, 0.0)
ob_cube_001.rotation_euler = (0.0, -0.0, -2.921)
ob_cube_001.scale = (0.007463, 1.066, 0.7048)
_m = ob_cube_001.modifiers.new('Smooth by Angle', 'NODES')
_m.node_group = ng_smooth_by_angle
_m.use_pin_to_last = True
_m.show_group_selector = False
ob_torus.parent = ob_cube_001
ob_torus.matrix_parent_inverse = Matrix(((134.0, -0.0, -0.0, -68.62), (-0.0, 0.9384, 0.0, 1.275), (-0.0, -0.0, 1.419, -0.0), (-0.0, 0.0, -0.0, 1.0)))
ob_torus.location = (0.5231, 0.6172, 0.0)
ob_torus.rotation_euler = (1.571, -4.371e-08, 3.142)
ob_torus.scale = (0.2368, 0.4374, 0.3088)
_m = ob_torus.modifiers.new('Smooth by Angle', 'NODES')
_m.node_group = ng_smooth_by_angle
_m.use_pin_to_last = True
_m.show_group_selector = False
ob_cube_003.parent = ob_cube_001
ob_cube_003.matrix_parent_inverse = Matrix(((134.0, -0.0, -0.0, -68.62), (-0.0, 0.9384, 0.0, 1.275), (-0.0, -0.0, 1.419, -0.0), (-0.0, 0.0, -0.0, 1.0)))
ob_cube_003.location = (0.5126, -0.3201, 0.0)
ob_cube_003.scale = (0.002843, 0.993, 0.6471)
_m = ob_cube_003.modifiers.new('Smooth by Angle', 'NODES')
_m.node_group = ng_smooth_by_angle
_m.use_pin_to_last = True
_m.show_group_selector = False

# ---- collection membership
col_collection.objects.link(ob_cube)
col_collection.objects.link(ob_cube_001)
col_collection.objects.link(ob_torus)
col_collection.objects.link(ob_cube_003)

# ---- scene / render settings (as saved in the file)
scene.frame_start = 1; scene.frame_end = 260; scene.frame_set(60)
scene.render.engine = 'BLENDER_EEVEE_NEXT'
bpy.context.view_layer.update()

# ---- added for rendering (the .blend has no active camera and no usable light): camera, sun
cam_auto = bpy.data.cameras.new('AutoCamera')
cam_auto.lens = 50.0
cam_auto.sensor_width = 36.0
cam_auto.clip_end = 1000.0
ob_auto_camera = bpy.data.objects.new('AutoCamera', cam_auto)
scene.collection.objects.link(ob_auto_camera)
ob_auto_camera.location = (5.11747, -6.888, 3.83338)
ob_auto_camera.rotation_euler = (1.09748, -7.21219e-08, 0.694738)
scene.camera = ob_auto_camera
light_auto_sun = bpy.data.lights.new('AutoSun', 'SUN')
light_auto_sun.energy = 3.0
light_auto_sun.angle = 0.0523599
ob_auto_sun = bpy.data.objects.new('AutoSun', light_auto_sun)
scene.collection.objects.link(ob_auto_sun)
ob_auto_sun.rotation_euler = (0.872665, 0.174533, 0.523599)
bpy.context.view_layer.update()
